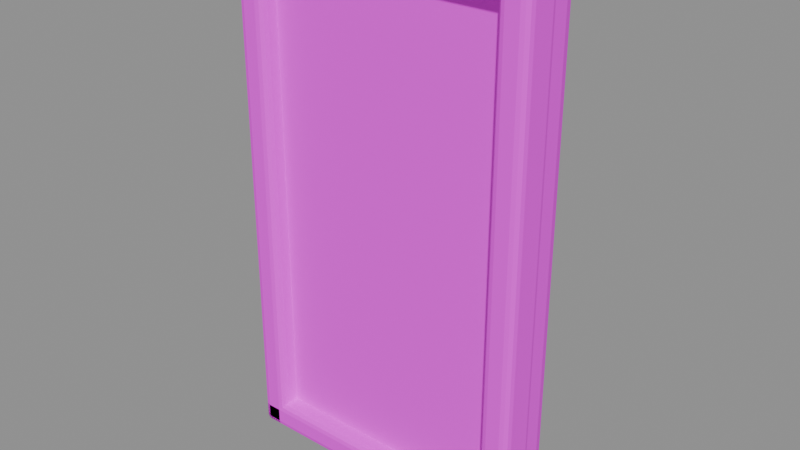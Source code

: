 # Source: small_placard.blend  (saved by Blender 4.5.87; exported with 4.5.12 LTS)
import bpy
from mathutils import Matrix  # noqa: F401  (used for matrix-valued properties, if any)

bpy.ops.wm.read_factory_settings(use_empty=True)
scene = bpy.context.scene
scene.name = '小店招贴牌'

# ---- collections
col_ngq_33 = bpy.data.collections.new('NGQ_33_小店招贴牌'); scene.collection.children.link(col_ngq_33)

# ---- images (referenced by path relative to the original .blend; pixels are not part of the script)
import os
ASSET_DIR = os.environ.get("B2B_ASSET_DIR", "")  # directory of the original .blend (textures are referenced by path, not embedded)
HERE = os.path.dirname(os.path.abspath(__file__))  # packed textures are extracted next to this script under _unpacked/

def load_image(name, relpath, width, height, colorspace="sRGB"):
    """Load a texture the original file referenced (path relative to the .blend, or extracted next to this script)."""
    p = next((c for c in (os.path.join(HERE, relpath), os.path.join(ASSET_DIR, relpath)) if relpath and os.path.exists(c)), "")
    if p:
        img = bpy.data.images.load(p, check_existing=True)
        img.name = name
    else:  # same state as the original file: an image datablock whose file is absent (Cycles renders it pink)
        img = bpy.data.images.new(name, width, height)
        img.source = "FILE"
        img.filepath = "//" + (relpath or name)
    img.colorspace_settings.name = colorspace
    return img
img_sea = load_image('SEA_暖木公共色板', 'sea_cabin_timber_8x8_512.png', 1024, 1024, 'sRGB')
img_ngq_image2 = load_image('NGQ_image2_广告画图集', 'poster_atlas.png', 1024, 1024, 'sRGB')

# ---- materials (node trees are filled in below, after node groups)
mat_sea_matte = bpy.data.materials.new('SEA_Matte')

# ---- material node trees
mat_sea_matte.use_nodes = True; mat_sea_matte.node_tree.nodes.clear()
_N = mat_sea_matte.node_tree.nodes; _L = mat_sea_matte.node_tree.links
n0 = _N.new('ShaderNodeOutputMaterial'); n0.name = 'Material Output'; n0.location = (0, 0)
n1 = _N.new('ShaderNodeBsdfPrincipled'); n1.name = 'Principled BSDF'; n1.location = (0, 0)
n1.inputs[2].default_value = 0.78
n2 = _N.new('ShaderNodeUVMap'); n2.name = 'UV Map'; n2.location = (0, 0)
n2.uv_map = 'PaletteUV'
n3 = _N.new('ShaderNodeTexImage'); n3.name = 'Image Texture'; n3.location = (0, 0)
n3.image = img_sea
n3.interpolation = 'Closest'
n4 = _N.new('ShaderNodeUVMap'); n4.name = 'UV Map.001'; n4.location = (0, 0)
n4.uv_map = 'PosterUV'
n5 = _N.new('ShaderNodeTexImage'); n5.name = 'Image Texture.001'; n5.location = (0, 0)
n5.image = img_ngq_image2
n6 = _N.new('ShaderNodeAttribute'); n6.name = 'Attribute'; n6.location = (0, 0)
n6.attribute_name = 'PosterMask'
n7 = _N.new('ShaderNodeMixRGB'); n7.name = 'Mix (Legacy)'; n7.location = (0, 0)
_L.new(n2.outputs[0], n3.inputs[0])
_L.new(n4.outputs[0], n5.inputs[0])
_L.new(n6.outputs[2], n7.inputs[0])
_L.new(n3.outputs[0], n7.inputs[1])
_L.new(n5.outputs[0], n7.inputs[2])
_L.new(n7.outputs[0], n1.inputs[0])
_L.new(n1.outputs[0], n0.inputs[0])
n0.is_active_output = True

# ---- meshes
me_005 = bpy.data.meshes.new('厚实广告底板.005')
me_005.from_pydata([(-0.645, -0.095, 0.13), (-0.735, -0.005, 0.13), (-0.645, -0.005, 0.04), (-0.6899, -0.08298, 0.13), (-0.645, -0.08298, 0.08506), (-0.688, -0.0713, 0.08696), (-0.723, -0.005, 0.08506), (-0.723, -0.04994, 0.13), (-0.7113, -0.04804, 0.08696), (-0.645, -0.04994, 0.05202), (-0.6899, -0.005, 0.05202), (-0.688, -0.04804, 0.0637), (0.645, -0.095, 0.13), (0.645, -0.005, 0.04), (0.735, -0.005, 0.13), (0.645, -0.08298, 0.08506), (0.6899, -0.08298, 0.13), (0.688, -0.0713, 0.08696), (0.6899, -0.005, 0.05202), (0.645, -0.04994, 0.05202), (0.688, -0.04804, 0.0637), (0.723, -0.04994, 0.13), (0.723, -0.005, 0.08506), (0.7113, -0.04804, 0.08696), (0.645, 0.205, 0.13), (0.735, 0.115, 0.13), (0.645, 0.115, 0.04), (0.6899, 0.193, 0.13), (0.645, 0.193, 0.08506), (0.688, 0.1813, 0.08696), (0.723, 0.115, 0.08506), (0.723, 0.1599, 0.13), (0.7113, 0.158, 0.08696), (0.645, 0.1599, 0.05202), (0.6899, 0.115, 0.05202), (0.688, 0.158, 0.0637), (-0.735, 0.115, 0.13), (-0.645, 0.205, 0.13), (-0.645, 0.115, 0.04), (-0.723, 0.1599, 0.13), (-0.723, 0.115, 0.08506), (-0.7113, 0.158, 0.08696), (-0.645, 0.193, 0.08506), (-0.6899, 0.193, 0.13), (-0.688, 0.1813, 0.08696), (-0.6899, 0.115, 0.05202), (-0.645, 0.1599, 0.05202), (-0.688, 0.158, 0.0637), (-0.735, -0.005, 2.57), (-0.645, -0.095, 2.57), (-0.645, -0.005, 2.66), (-0.723, -0.04994, 2.57), (-0.723, -0.005, 2.615), (-0.7113, -0.04804, 2.613), (-0.645, -0.08298, 2.615), (-0.6899, -0.08298, 2.57), (-0.688, -0.0713, 2.613), (-0.6899, -0.005, 2.648), (-0.645, -0.04994, 2.648), (-0.688, -0.04804, 2.636), (0.645, -0.095, 2.57), (0.735, -0.005, 2.57), (0.645, -0.005, 2.66), (0.6899, -0.08298, 2.57), (0.645, -0.08298, 2.615), (0.688, -0.0713, 2.613), (0.723, -0.005, 2.615), (0.723, -0.04994, 2.57), (0.7113, -0.04804, 2.613), (0.645, -0.04994, 2.648), (0.6899, -0.005, 2.648), (0.688, -0.04804, 2.636), (0.735, 0.115, 2.57), (0.645, 0.205, 2.57), (0.645, 0.115, 2.66), (0.723, 0.1599, 2.57), (0.723, 0.115, 2.615), (0.7113, 0.158, 2.613), (0.645, 0.193, 2.615), (0.6899, 0.193, 2.57), (0.688, 0.1813, 2.613), (0.6899, 0.115, 2.648), (0.645, 0.1599, 2.648), (0.688, 0.158, 2.636), (-0.735, 0.115, 2.57), (-0.645, 0.115, 2.66), (-0.645, 0.205, 2.57), (-0.723, 0.115, 2.615), (-0.723, 0.1599, 2.57), (-0.7113, 0.158, 2.613), (-0.645, 0.1599, 2.648), (-0.6899, 0.115, 2.648), (-0.688, 0.158, 2.636), (-0.6899, 0.193, 2.57), (-0.645, 0.193, 2.615), (-0.688, 0.1813, 2.613)], [], [(0, 3, 5, 4), (3, 7, 8, 5), (1, 6, 8, 7), (6, 10, 11, 8), (2, 9, 11, 10), (9, 4, 5, 11), (5, 8, 11), (12, 15, 17, 16), (15, 19, 20, 17), (13, 18, 20, 19), (18, 22, 23, 20), (14, 21, 23, 22), (21, 16, 17, 23), (17, 20, 23), (24, 27, 29, 28), (27, 31, 32, 29), (25, 30, 32, 31), (30, 34, 35, 32), (26, 33, 35, 34), (33, 28, 29, 35), (29, 32, 35), (36, 39, 41, 40), (39, 43, 44, 41), (37, 42, 44, 43), (42, 46, 47, 44), (38, 45, 47, 46), (45, 40, 41, 47), (41, 44, 47), (48, 51, 53, 52), (51, 55, 56, 53), (49, 54, 56, 55), (54, 58, 59, 56), (50, 57, 59, 58), (57, 52, 53, 59), (53, 56, 59), (60, 63, 65, 64), (63, 67, 68, 65), (61, 66, 68, 67), (66, 70, 71, 68), (62, 69, 71, 70), (69, 64, 65, 71), (65, 68, 71), (72, 75, 77, 76), (75, 79, 80, 77), (73, 78, 80, 79), (78, 82, 83, 80), (74, 81, 83, 82), (81, 76, 77, 83), (77, 80, 83), (84, 87, 89, 88), (87, 91, 92, 89), (85, 90, 92, 91), (90, 94, 95, 92), (86, 93, 95, 94), (93, 88, 89, 95), (89, 92, 95), (2, 13, 19, 9), (9, 19, 15, 4), (4, 15, 12, 0), (1, 36, 40, 6), (6, 40, 45, 10), (10, 45, 38, 2), (26, 38, 46, 33), (33, 46, 42, 28), (28, 42, 37, 24), (13, 26, 34, 18), (18, 34, 30, 22), (22, 30, 25, 14), (50, 85, 91, 57), (57, 91, 87, 52), (52, 87, 84, 48), (49, 60, 64, 54), (54, 64, 69, 58), (58, 69, 62, 50), (61, 72, 76, 66), (66, 76, 81, 70), (70, 81, 74, 62), (73, 86, 94, 78), (78, 94, 90, 82), (82, 90, 85, 74), (0, 49, 55, 3), (3, 55, 51, 7), (7, 51, 48, 1), (14, 61, 67, 21), (21, 67, 63, 16), (16, 63, 60, 12), (24, 73, 79, 27), (27, 79, 75, 31), (31, 75, 72, 25), (36, 84, 88, 39), (39, 88, 93, 43), (43, 93, 86, 37), (0, 12, 60, 49), (2, 38, 26, 13), (36, 1, 48, 84), (14, 25, 72, 61), (24, 37, 86, 73), (50, 62, 74, 85)])
me_005.polygons.foreach_set('use_smooth', [1, 1, 1, 1, 1, 1, 0, 1, 1, 1, 1, 1, 1, 0, 1, 1, 1, 1, 1, 1, 0, 1, 1, 1, 1, 1, 1, 0, 1, 1, 1, 1, 1, 1, 0, 1, 1, 1, 1, 1, 1, 0, 1, 1, 1, 1, 1, 1, 0, 1, 1, 1, 1, 1, 1, 0, 1, 1, 1, 1, 1, 1, 1, 1, 1, 1, 1, 1, 1, 1, 1, 1, 1, 1, 1, 1, 1, 1, 1, 1, 0, 0, 0, 0, 0, 0, 0, 0, 0, 0, 0, 0, 0, 0, 0, 0, 0, 0])
_uv = me_005.uv_layers.new(name='PaletteUV')
_uv.uv.foreach_set('vector', [0.0845, 0.9375, 0.0625, 0.9595, 0.0405, 0.9375, 0.0625, 0.9155, 0.0845, 0.9375, 0.0625, 0.9595, 0.0405, 0.9375, 0.0625, 0.9155, 0.0845, 0.9375, 0.0625, 0.9595, 0.0405, 0.9375, 0.0625, 0.9155, 0.0845, 0.9375, 0.0625, 0.9595, 0.0405, 0.9375, 0.0625, 0.9155, 0.0845, 0.9375, 0.0625, 0.9595, 0.0405, 0.9375, 0.0625, 0.9155, 0.0845, 0.9375, 0.0625, 0.9595, 0.0405, 0.9375, 0.0625, 0.9155, 0.0845, 0.9375, 0.0515, 0.9566, 0.0515, 0.9184, 0.0845, 0.9375, 0.0625, 0.9595, 0.0405, 0.9375, 0.0625, 0.9155, 0.0845, 0.9375, 0.0625, 0.9595, 0.0405, 0.9375, 0.0625, 0.9155, 0.0845, 0.9375, 0.0625, 0.9595, 0.0405, 0.9375, 0.0625, 0.9155, 0.0845, 0.9375, 0.0625, 0.9595, 0.0405, 0.9375, 0.0625, 0.9155, 0.0845, 0.9375, 0.0625, 0.9595, 0.0405, 0.9375, 0.0625, 0.9155, 0.0845, 0.9375, 0.0625, 0.9595, 0.0405, 0.9375, 0.0625, 0.9155, 0.0845, 0.9375, 0.0515, 0.9566, 0.0515, 0.9184, 0.0845, 0.9375, 0.0625, 0.9595, 0.0405, 0.9375, 0.0625, 0.9155, 0.0845, 0.9375, 0.0625, 0.9595, 0.0405, 0.9375, 0.0625, 0.9155, 0.0845, 0.9375, 0.0625, 0.9595, 0.0405, 0.9375, 0.0625, 0.9155, 0.0845, 0.9375, 0.0625, 0.9595, 0.0405, 0.9375, 0.0625, 0.9155, 0.0845, 0.9375, 0.0625, 0.9595, 0.0405, 0.9375, 0.0625, 0.9155, 0.0845, 0.9375, 0.0625, 0.9595, 0.0405, 0.9375, 0.0625, 0.9155, 0.0845, 0.9375, 0.0515, 0.9566, 0.0515, 0.9184, 0.0845, 0.9375, 0.0625, 0.9595, 0.0405, 0.9375, 0.0625, 0.9155, 0.0845, 0.9375, 0.0625, 0.9595, 0.0405, 0.9375, 0.0625, 0.9155, 0.0845, 0.9375, 0.0625, 0.9595, 0.0405, 0.9375, 0.0625, 0.9155, 0.0845, 0.9375, 0.0625, 0.9595, 0.0405, 0.9375, 0.0625, 0.9155, 0.0845, 0.9375, 0.0625, 0.9595, 0.0405, 0.9375, 0.0625, 0.9155, 0.0845, 0.9375, 0.0625, 0.9595, 0.0405, 0.9375, 0.0625, 0.9155, 0.0845, 0.9375, 0.0515, 0.9566, 0.0515, 0.9184, 0.0845, 0.9375, 0.0625, 0.9595, 0.0405, 0.9375, 0.0625, 0.9155, 0.0845, 0.9375, 0.0625, 0.9595, 0.0405, 0.9375, 0.0625, 0.9155, 0.0845, 0.9375, 0.0625, 0.9595, 0.0405, 0.9375, 0.0625, 0.9155, 0.0845, 0.9375, 0.0625, 0.9595, 0.0405, 0.9375, 0.0625, 0.9155, 0.0845, 0.9375, 0.0625, 0.9595, 0.0405, 0.9375, 0.0625, 0.9155, 0.0845, 0.9375, 0.0625, 0.9595, 0.0405, 0.9375, 0.0625, 0.9155, 0.0845, 0.9375, 0.0515, 0.9566, 0.0515, 0.9184, 0.0845, 0.9375, 0.0625, 0.9595, 0.0405, 0.9375, 0.0625, 0.9155, 0.0845, 0.9375, 0.0625, 0.9595, 0.0405, 0.9375, 0.0625, 0.9155, 0.0845, 0.9375, 0.0625, 0.9595, 0.0405, 0.9375, 0.0625, 0.9155, 0.0845, 0.9375, 0.0625, 0.9595, 0.0405, 0.9375, 0.0625, 0.9155, 0.0845, 0.9375, 0.0625, 0.9595, 0.0405, 0.9375, 0.0625, 0.9155, 0.0845, 0.9375, 0.0625, 0.9595, 0.0405, 0.9375, 0.0625, 0.9155, 0.0845, 0.9375, 0.0515, 0.9566, 0.0515, 0.9184, 0.0845, 0.9375, 0.0625, 0.9595, 0.0405, 0.9375, 0.0625, 0.9155, 0.0845, 0.9375, 0.0625, 0.9595, 0.0405, 0.9375, 0.0625, 0.9155, 0.0845, 0.9375, 0.0625, 0.9595, 0.0405, 0.9375, 0.0625, 0.9155, 0.0845, 0.9375, 0.0625, 0.9595, 0.0405, 0.9375, 0.0625, 0.9155, 0.0845, 0.9375, 0.0625, 0.9595, 0.0405, 0.9375, 0.0625, 0.9155, 0.0845, 0.9375, 0.0625, 0.9595, 0.0405, 0.9375, 0.0625, 0.9155, 0.0845, 0.9375, 0.0515, 0.9566, 0.0515, 0.9184, 0.0845, 0.9375, 0.0625, 0.9595, 0.0405, 0.9375, 0.0625, 0.9155, 0.0845, 0.9375, 0.0625, 0.9595, 0.0405, 0.9375, 0.0625, 0.9155, 0.0845, 0.9375, 0.0625, 0.9595, 0.0405, 0.9375, 0.0625, 0.9155, 0.0845, 0.9375, 0.0625, 0.9595, 0.0405, 0.9375, 0.0625, 0.9155, 0.0845, 0.9375, 0.0625, 0.9595, 0.0405, 0.9375, 0.0625, 0.9155, 0.0845, 0.9375, 0.0625, 0.9595, 0.0405, 0.9375, 0.0625, 0.9155, 0.0845, 0.9375, 0.0515, 0.9566, 0.0515, 0.9184, 0.0845, 0.9375, 0.0625, 0.9595, 0.0405, 0.9375, 0.0625, 0.9155, 0.0845, 0.9375, 0.0625, 0.9595, 0.0405, 0.9375, 0.0625, 0.9155, 0.0845, 0.9375, 0.0625, 0.9595, 0.0405, 0.9375, 0.0625, 0.9155, 0.0845, 0.9375, 0.0625, 0.9595, 0.0405, 0.9375, 0.0625, 0.9155, 0.0845, 0.9375, 0.0625, 0.9595, 0.0405, 0.9375, 0.0625, 0.9155, 0.0845, 0.9375, 0.0625, 0.9595, 0.0405, 0.9375, 0.0625, 0.9155, 0.0845, 0.9375, 0.0625, 0.9595, 0.0405, 0.9375, 0.0625, 0.9155, 0.0845, 0.9375, 0.0625, 0.9595, 0.0405, 0.9375, 0.0625, 0.9155, 0.0845, 0.9375, 0.0625, 0.9595, 0.0405, 0.9375, 0.0625, 0.9155, 0.0845, 0.9375, 0.0625, 0.9595, 0.0405, 0.9375, 0.0625, 0.9155, 0.0845, 0.9375, 0.0625, 0.9595, 0.0405, 0.9375, 0.0625, 0.9155, 0.0845, 0.9375, 0.0625, 0.9595, 0.0405, 0.9375, 0.0625, 0.9155, 0.0845, 0.9375, 0.0625, 0.9595, 0.0405, 0.9375, 0.0625, 0.9155, 0.0845, 0.9375, 0.0625, 0.9595, 0.0405, 0.9375, 0.0625, 0.9155, 0.0845, 0.9375, 0.0625, 0.9595, 0.0405, 0.9375, 0.0625, 0.9155, 0.0845, 0.9375, 0.0625, 0.9595, 0.0405, 0.9375, 0.0625, 0.9155, 0.0845, 0.9375, 0.0625, 0.9595, 0.0405, 0.9375, 0.0625, 0.9155, 0.0845, 0.9375, 0.0625, 0.9595, 0.0405, 0.9375, 0.0625, 0.9155, 0.0845, 0.9375, 0.0625, 0.9595, 0.0405, 0.9375, 0.0625, 0.9155, 0.0845, 0.9375, 0.0625, 0.9595, 0.0405, 0.9375, 0.0625, 0.9155, 0.0845, 0.9375, 0.0625, 0.9595, 0.0405, 0.9375, 0.0625, 0.9155, 0.0845, 0.9375, 0.0625, 0.9595, 0.0405, 0.9375, 0.0625, 0.9155, 0.0845, 0.9375, 0.0625, 0.9595, 0.0405, 0.9375, 0.0625, 0.9155, 0.0845, 0.9375, 0.0625, 0.9595, 0.0405, 0.9375, 0.0625, 0.9155, 0.0845, 0.9375, 0.0625, 0.9595, 0.0405, 0.9375, 0.0625, 0.9155, 0.0845, 0.9375, 0.0625, 0.9595, 0.0405, 0.9375, 0.0625, 0.9155, 0.0845, 0.9375, 0.0625, 0.9595, 0.0405, 0.9375, 0.0625, 0.9155, 0.0845, 0.9375, 0.0625, 0.9595, 0.0405, 0.9375, 0.0625, 0.9155, 0.0845, 0.9375, 0.0625, 0.9595, 0.0405, 0.9375, 0.0625, 0.9155, 0.0845, 0.9375, 0.0625, 0.9595, 0.0405, 0.9375, 0.0625, 0.9155, 0.0845, 0.9375, 0.0625, 0.9595, 0.0405, 0.9375, 0.0625, 0.9155, 0.0845, 0.9375, 0.0625, 0.9595, 0.0405, 0.9375, 0.0625, 0.9155, 0.0845, 0.9375, 0.0625, 0.9595, 0.0405, 0.9375, 0.0625, 0.9155, 0.0845, 0.9375, 0.0625, 0.9595, 0.0405, 0.9375, 0.0625, 0.9155, 0.0845, 0.9375, 0.0625, 0.9595, 0.0405, 0.9375, 0.0625, 0.9155, 0.0845, 0.9375, 0.0625, 0.9595, 0.0405, 0.9375, 0.0625, 0.9155, 0.0845, 0.9375, 0.0625, 0.9595, 0.0405, 0.9375, 0.0625, 0.9155, 0.0845, 0.9375, 0.0625, 0.9595, 0.0405, 0.9375, 0.0625, 0.9155, 0.0845, 0.9375, 0.0625, 0.9595, 0.0405, 0.9375, 0.0625, 0.9155, 0.0845, 0.9375, 0.0625, 0.9595, 0.0405, 0.9375, 0.0625, 0.9155, 0.0845, 0.9375, 0.0625, 0.9595, 0.0405, 0.9375, 0.0625, 0.9155, 0.0845, 0.9375, 0.0625, 0.9595, 0.0405, 0.9375, 0.0625, 0.9155])
me_005.materials.append(mat_sea_matte)
me_005.update()
me_small_placard = bpy.data.meshes.new('small_placard')
me_small_placard.from_pydata([(-0.625, -0.11, 0.15), (-0.625, -0.11, 2.55), (0.625, -0.11, 0.15), (0.625, -0.11, 2.55)], [], [(0, 1, 3, 2)])
_uv = me_small_placard.uv_layers.new(name='PaletteUV')
_uv.uv.foreach_set('vector', [0.0845, 0.9375, 0.0625, 0.9595, 0.0405, 0.9375, 0.0625, 0.9155])
_uv.active_render = True
_uv = me_small_placard.uv_layers.new(name='PosterUV')
_uv.uv.foreach_set('vector', [0.753, 0.006, 0.753, 0.494, 0.997, 0.494, 0.997, 0.006])
me_small_placard.materials.append(mat_sea_matte)
me_small_placard.update()
me_020 = bpy.data.meshes.new('厚边框.020')
me_020.from_pydata([(-0.735, -0.205, 0.04), (-0.775, -0.165, 0.04), (-0.735, -0.165, 2.98e-08), (-0.755, -0.1997, 0.04), (-0.735, -0.1997, 0.02003), (-0.7541, -0.1945, 0.02087), (-0.7697, -0.165, 0.02003), (-0.7697, -0.185, 0.04), (-0.7645, -0.1841, 0.02087), (-0.735, -0.185, 0.005344), (-0.755, -0.165, 0.005344), (-0.7541, -0.1841, 0.01053), (-0.665, -0.205, 0.04), (-0.665, -0.165, 2.98e-08), (-0.625, -0.165, 0.04), (-0.665, -0.1997, 0.02003), (-0.645, -0.1997, 0.04), (-0.6459, -0.1945, 0.02087), (-0.645, -0.165, 0.005344), (-0.665, -0.185, 0.005344), (-0.6459, -0.1841, 0.01053), (-0.6303, -0.185, 0.04), (-0.6303, -0.165, 0.02003), (-0.6355, -0.1841, 0.02087), (-0.665, -0.005, 0.04), (-0.625, -0.045, 0.04), (-0.665, -0.045, 2.98e-08), (-0.645, -0.01034, 0.04), (-0.665, -0.01034, 0.02003), (-0.6459, -0.01553, 0.02087), (-0.6303, -0.045, 0.02003), (-0.6303, -0.02503, 0.04), (-0.6355, -0.02587, 0.02087), (-0.665, -0.02503, 0.005344), (-0.645, -0.045, 0.005344), (-0.6459, -0.02587, 0.01053), (-0.775, -0.045, 0.04), (-0.735, -0.005, 0.04), (-0.735, -0.045, 2.98e-08), (-0.7697, -0.02503, 0.04), (-0.7697, -0.045, 0.02003), (-0.7645, -0.02587, 0.02087), (-0.735, -0.01034, 0.02003), (-0.755, -0.01034, 0.04), (-0.7541, -0.01553, 0.02087), (-0.755, -0.045, 0.005344), (-0.735, -0.02503, 0.005344), (-0.7541, -0.02587, 0.01053), (-0.775, -0.165, 2.66), (-0.735, -0.205, 2.66), (-0.735, -0.165, 2.7), (-0.7697, -0.185, 2.66), (-0.7697, -0.165, 2.68), (-0.7645, -0.1841, 2.679), (-0.735, -0.1997, 2.68), (-0.755, -0.1997, 2.66), (-0.7541, -0.1945, 2.679), (-0.755, -0.165, 2.695), (-0.735, -0.185, 2.695), (-0.7541, -0.1841, 2.689), (-0.665, -0.205, 2.66), (-0.625, -0.165, 2.66), (-0.665, -0.165, 2.7), (-0.645, -0.1997, 2.66), (-0.665, -0.1997, 2.68), (-0.6459, -0.1945, 2.679), (-0.6303, -0.165, 2.68), (-0.6303, -0.185, 2.66), (-0.6355, -0.1841, 2.679), (-0.665, -0.185, 2.695), (-0.645, -0.165, 2.695), (-0.6459, -0.1841, 2.689), (-0.625, -0.045, 2.66), (-0.665, -0.005, 2.66), (-0.665, -0.045, 2.7), (-0.6303, -0.02503, 2.66), (-0.6303, -0.045, 2.68), (-0.6355, -0.02587, 2.679), (-0.665, -0.01034, 2.68), (-0.645, -0.01034, 2.66), (-0.6459, -0.01553, 2.679), (-0.645, -0.045, 2.695), (-0.665, -0.02503, 2.695), (-0.6459, -0.02587, 2.689), (-0.775, -0.045, 2.66), (-0.735, -0.045, 2.7), (-0.735, -0.005, 2.66), (-0.7697, -0.045, 2.68), (-0.7697, -0.02503, 2.66), (-0.7645, -0.02587, 2.679), (-0.735, -0.02503, 2.695), (-0.755, -0.045, 2.695), (-0.7541, -0.02587, 2.689), (-0.755, -0.01034, 2.66), (-0.735, -0.01034, 2.68), (-0.7541, -0.01553, 2.679)], [], [(0, 3, 5, 4), (3, 7, 8, 5), (1, 6, 8, 7), (6, 10, 11, 8), (2, 9, 11, 10), (9, 4, 5, 11), (5, 8, 11), (12, 15, 17, 16), (15, 19, 20, 17), (13, 18, 20, 19), (18, 22, 23, 20), (14, 21, 23, 22), (21, 16, 17, 23), (17, 20, 23), (24, 27, 29, 28), (27, 31, 32, 29), (25, 30, 32, 31), (30, 34, 35, 32), (26, 33, 35, 34), (33, 28, 29, 35), (29, 32, 35), (36, 39, 41, 40), (39, 43, 44, 41), (37, 42, 44, 43), (42, 46, 47, 44), (38, 45, 47, 46), (45, 40, 41, 47), (41, 44, 47), (48, 51, 53, 52), (51, 55, 56, 53), (49, 54, 56, 55), (54, 58, 59, 56), (50, 57, 59, 58), (57, 52, 53, 59), (53, 56, 59), (60, 63, 65, 64), (63, 67, 68, 65), (61, 66, 68, 67), (66, 70, 71, 68), (62, 69, 71, 70), (69, 64, 65, 71), (65, 68, 71), (72, 75, 77, 76), (75, 79, 80, 77), (73, 78, 80, 79), (78, 82, 83, 80), (74, 81, 83, 82), (81, 76, 77, 83), (77, 80, 83), (84, 87, 89, 88), (87, 91, 92, 89), (85, 90, 92, 91), (90, 94, 95, 92), (86, 93, 95, 94), (93, 88, 89, 95), (89, 92, 95), (2, 13, 19, 9), (9, 19, 15, 4), (4, 15, 12, 0), (1, 36, 40, 6), (6, 40, 45, 10), (10, 45, 38, 2), (26, 38, 46, 33), (33, 46, 42, 28), (28, 42, 37, 24), (13, 26, 34, 18), (18, 34, 30, 22), (22, 30, 25, 14), (50, 85, 91, 57), (57, 91, 87, 52), (52, 87, 84, 48), (49, 60, 64, 54), (54, 64, 69, 58), (58, 69, 62, 50), (61, 72, 76, 66), (66, 76, 81, 70), (70, 81, 74, 62), (73, 86, 94, 78), (78, 94, 90, 82), (82, 90, 85, 74), (0, 49, 55, 3), (3, 55, 51, 7), (7, 51, 48, 1), (14, 61, 67, 21), (21, 67, 63, 16), (16, 63, 60, 12), (24, 73, 79, 27), (27, 79, 75, 31), (31, 75, 72, 25), (36, 84, 88, 39), (39, 88, 93, 43), (43, 93, 86, 37), (0, 12, 60, 49), (2, 38, 26, 13), (36, 1, 48, 84), (14, 25, 72, 61), (24, 37, 86, 73), (50, 62, 74, 85)])
me_020.polygons.foreach_set('use_smooth', [1, 1, 1, 1, 1, 1, 0, 1, 1, 1, 1, 1, 1, 0, 1, 1, 1, 1, 1, 1, 0, 1, 1, 1, 1, 1, 1, 0, 1, 1, 1, 1, 1, 1, 0, 1, 1, 1, 1, 1, 1, 0, 1, 1, 1, 1, 1, 1, 0, 1, 1, 1, 1, 1, 1, 0, 1, 1, 1, 1, 1, 1, 1, 1, 1, 1, 1, 1, 1, 1, 1, 1, 1, 1, 1, 1, 1, 1, 1, 1, 0, 0, 0, 0, 0, 0, 0, 0, 0, 0, 0, 0, 0, 1, 0, 0, 0, 1])
_uv = me_020.uv_layers.new(name='PaletteUV')
_uv.uv.foreach_set('vector', [0.5845, 0.8125, 0.5625, 0.8345, 0.5405, 0.8125, 0.5625, 0.7905, 0.5845, 0.8125, 0.5625, 0.8345, 0.5405, 0.8125, 0.5625, 0.7905, 0.5845, 0.8125, 0.5625, 0.8345, 0.5405, 0.8125, 0.5625, 0.7905, 0.5845, 0.8125, 0.5625, 0.8345, 0.5405, 0.8125, 0.5625, 0.7905, 0.5845, 0.8125, 0.5625, 0.8345, 0.5405, 0.8125, 0.5625, 0.7905, 0.5845, 0.8125, 0.5625, 0.8345, 0.5405, 0.8125, 0.5625, 0.7905, 0.5845, 0.8125, 0.5515, 0.8316, 0.5515, 0.7934, 0.5845, 0.8125, 0.5625, 0.8345, 0.5405, 0.8125, 0.5625, 0.7905, 0.5845, 0.8125, 0.5625, 0.8345, 0.5405, 0.8125, 0.5625, 0.7905, 0.5845, 0.8125, 0.5625, 0.8345, 0.5405, 0.8125, 0.5625, 0.7905, 0.5845, 0.8125, 0.5625, 0.8345, 0.5405, 0.8125, 0.5625, 0.7905, 0.5845, 0.8125, 0.5625, 0.8345, 0.5405, 0.8125, 0.5625, 0.7905, 0.5845, 0.8125, 0.5625, 0.8345, 0.5405, 0.8125, 0.5625, 0.7905, 0.5845, 0.8125, 0.5515, 0.8316, 0.5515, 0.7934, 0.5845, 0.8125, 0.5625, 0.8345, 0.5405, 0.8125, 0.5625, 0.7905, 0.5845, 0.8125, 0.5625, 0.8345, 0.5405, 0.8125, 0.5625, 0.7905, 0.5845, 0.8125, 0.5625, 0.8345, 0.5405, 0.8125, 0.5625, 0.7905, 0.5845, 0.8125, 0.5625, 0.8345, 0.5405, 0.8125, 0.5625, 0.7905, 0.5845, 0.8125, 0.5625, 0.8345, 0.5405, 0.8125, 0.5625, 0.7905, 0.5845, 0.8125, 0.5625, 0.8345, 0.5405, 0.8125, 0.5625, 0.7905, 0.5845, 0.8125, 0.5515, 0.8316, 0.5515, 0.7934, 0.5845, 0.8125, 0.5625, 0.8345, 0.5405, 0.8125, 0.5625, 0.7905, 0.5845, 0.8125, 0.5625, 0.8345, 0.5405, 0.8125, 0.5625, 0.7905, 0.5845, 0.8125, 0.5625, 0.8345, 0.5405, 0.8125, 0.5625, 0.7905, 0.5845, 0.8125, 0.5625, 0.8345, 0.5405, 0.8125, 0.5625, 0.7905, 0.5845, 0.8125, 0.5625, 0.8345, 0.5405, 0.8125, 0.5625, 0.7905, 0.5845, 0.8125, 0.5625, 0.8345, 0.5405, 0.8125, 0.5625, 0.7905, 0.5845, 0.8125, 0.5515, 0.8316, 0.5515, 0.7934, 0.5845, 0.8125, 0.5625, 0.8345, 0.5405, 0.8125, 0.5625, 0.7905, 0.5845, 0.8125, 0.5625, 0.8345, 0.5405, 0.8125, 0.5625, 0.7905, 0.5845, 0.8125, 0.5625, 0.8345, 0.5405, 0.8125, 0.5625, 0.7905, 0.5845, 0.8125, 0.5625, 0.8345, 0.5405, 0.8125, 0.5625, 0.7905, 0.5845, 0.8125, 0.5625, 0.8345, 0.5405, 0.8125, 0.5625, 0.7905, 0.5845, 0.8125, 0.5625, 0.8345, 0.5405, 0.8125, 0.5625, 0.7905, 0.5845, 0.8125, 0.5515, 0.8316, 0.5515, 0.7934, 0.5845, 0.8125, 0.5625, 0.8345, 0.5405, 0.8125, 0.5625, 0.7905, 0.5845, 0.8125, 0.5625, 0.8345, 0.5405, 0.8125, 0.5625, 0.7905, 0.5845, 0.8125, 0.5625, 0.8345, 0.5405, 0.8125, 0.5625, 0.7905, 0.5845, 0.8125, 0.5625, 0.8345, 0.5405, 0.8125, 0.5625, 0.7905, 0.5845, 0.8125, 0.5625, 0.8345, 0.5405, 0.8125, 0.5625, 0.7905, 0.5845, 0.8125, 0.5625, 0.8345, 0.5405, 0.8125, 0.5625, 0.7905, 0.5845, 0.8125, 0.5515, 0.8316, 0.5515, 0.7934, 0.5845, 0.8125, 0.5625, 0.8345, 0.5405, 0.8125, 0.5625, 0.7905, 0.5845, 0.8125, 0.5625, 0.8345, 0.5405, 0.8125, 0.5625, 0.7905, 0.5845, 0.8125, 0.5625, 0.8345, 0.5405, 0.8125, 0.5625, 0.7905, 0.5845, 0.8125, 0.5625, 0.8345, 0.5405, 0.8125, 0.5625, 0.7905, 0.5845, 0.8125, 0.5625, 0.8345, 0.5405, 0.8125, 0.5625, 0.7905, 0.5845, 0.8125, 0.5625, 0.8345, 0.5405, 0.8125, 0.5625, 0.7905, 0.5845, 0.8125, 0.5515, 0.8316, 0.5515, 0.7934, 0.5845, 0.8125, 0.5625, 0.8345, 0.5405, 0.8125, 0.5625, 0.7905, 0.5845, 0.8125, 0.5625, 0.8345, 0.5405, 0.8125, 0.5625, 0.7905, 0.5845, 0.8125, 0.5625, 0.8345, 0.5405, 0.8125, 0.5625, 0.7905, 0.5845, 0.8125, 0.5625, 0.8345, 0.5405, 0.8125, 0.5625, 0.7905, 0.5845, 0.8125, 0.5625, 0.8345, 0.5405, 0.8125, 0.5625, 0.7905, 0.5845, 0.8125, 0.5625, 0.8345, 0.5405, 0.8125, 0.5625, 0.7905, 0.5845, 0.8125, 0.5515, 0.8316, 0.5515, 0.7934, 0.5845, 0.8125, 0.5625, 0.8345, 0.5405, 0.8125, 0.5625, 0.7905, 0.5845, 0.8125, 0.5625, 0.8345, 0.5405, 0.8125, 0.5625, 0.7905, 0.5845, 0.8125, 0.5625, 0.8345, 0.5405, 0.8125, 0.5625, 0.7905, 0.5845, 0.8125, 0.5625, 0.8345, 0.5405, 0.8125, 0.5625, 0.7905, 0.5845, 0.8125, 0.5625, 0.8345, 0.5405, 0.8125, 0.5625, 0.7905, 0.5845, 0.8125, 0.5625, 0.8345, 0.5405, 0.8125, 0.5625, 0.7905, 0.5845, 0.8125, 0.5625, 0.8345, 0.5405, 0.8125, 0.5625, 0.7905, 0.5845, 0.8125, 0.5625, 0.8345, 0.5405, 0.8125, 0.5625, 0.7905, 0.5845, 0.8125, 0.5625, 0.8345, 0.5405, 0.8125, 0.5625, 0.7905, 0.5845, 0.8125, 0.5625, 0.8345, 0.5405, 0.8125, 0.5625, 0.7905, 0.5845, 0.8125, 0.5625, 0.8345, 0.5405, 0.8125, 0.5625, 0.7905, 0.5845, 0.8125, 0.5625, 0.8345, 0.5405, 0.8125, 0.5625, 0.7905, 0.5845, 0.8125, 0.5625, 0.8345, 0.5405, 0.8125, 0.5625, 0.7905, 0.5845, 0.8125, 0.5625, 0.8345, 0.5405, 0.8125, 0.5625, 0.7905, 0.5845, 0.8125, 0.5625, 0.8345, 0.5405, 0.8125, 0.5625, 0.7905, 0.5845, 0.8125, 0.5625, 0.8345, 0.5405, 0.8125, 0.5625, 0.7905, 0.5845, 0.8125, 0.5625, 0.8345, 0.5405, 0.8125, 0.5625, 0.7905, 0.5845, 0.8125, 0.5625, 0.8345, 0.5405, 0.8125, 0.5625, 0.7905, 0.5845, 0.8125, 0.5625, 0.8345, 0.5405, 0.8125, 0.5625, 0.7905, 0.5845, 0.8125, 0.5625, 0.8345, 0.5405, 0.8125, 0.5625, 0.7905, 0.5845, 0.8125, 0.5625, 0.8345, 0.5405, 0.8125, 0.5625, 0.7905, 0.5845, 0.8125, 0.5625, 0.8345, 0.5405, 0.8125, 0.5625, 0.7905, 0.5845, 0.8125, 0.5625, 0.8345, 0.5405, 0.8125, 0.5625, 0.7905, 0.5845, 0.8125, 0.5625, 0.8345, 0.5405, 0.8125, 0.5625, 0.7905, 0.5845, 0.8125, 0.5625, 0.8345, 0.5405, 0.8125, 0.5625, 0.7905, 0.5845, 0.8125, 0.5625, 0.8345, 0.5405, 0.8125, 0.5625, 0.7905, 0.5845, 0.8125, 0.5625, 0.8345, 0.5405, 0.8125, 0.5625, 0.7905, 0.5845, 0.8125, 0.5625, 0.8345, 0.5405, 0.8125, 0.5625, 0.7905, 0.5845, 0.8125, 0.5625, 0.8345, 0.5405, 0.8125, 0.5625, 0.7905, 0.5845, 0.8125, 0.5625, 0.8345, 0.5405, 0.8125, 0.5625, 0.7905, 0.5845, 0.8125, 0.5625, 0.8345, 0.5405, 0.8125, 0.5625, 0.7905, 0.5845, 0.8125, 0.5625, 0.8345, 0.5405, 0.8125, 0.5625, 0.7905, 0.5845, 0.8125, 0.5625, 0.8345, 0.5405, 0.8125, 0.5625, 0.7905, 0.5845, 0.8125, 0.5625, 0.8345, 0.5405, 0.8125, 0.5625, 0.7905, 0.5845, 0.8125, 0.5625, 0.8345, 0.5405, 0.8125, 0.5625, 0.7905, 0.5845, 0.8125, 0.5625, 0.8345, 0.5405, 0.8125, 0.5625, 0.7905, 0.5845, 0.8125, 0.5625, 0.8345, 0.5405, 0.8125, 0.5625, 0.7905, 0.5845, 0.8125, 0.5625, 0.8345, 0.5405, 0.8125, 0.5625, 0.7905, 0.5845, 0.8125, 0.5625, 0.8345, 0.5405, 0.8125, 0.5625, 0.7905, 0.5845, 0.8125, 0.5625, 0.8345, 0.5405, 0.8125, 0.5625, 0.7905, 0.5845, 0.8125, 0.5625, 0.8345, 0.5405, 0.8125, 0.5625, 0.7905, 0.5845, 0.8125, 0.5625, 0.8345, 0.5405, 0.8125, 0.5625, 0.7905])
me_020.materials.append(mat_sea_matte)
me_020.update()
me_021 = bpy.data.meshes.new('厚边框.021')
me_021.from_pydata([(0.665, -0.205, 0.04), (0.625, -0.165, 0.04), (0.665, -0.165, 2.98e-08), (0.645, -0.1997, 0.04), (0.665, -0.1997, 0.02003), (0.6459, -0.1945, 0.02087), (0.6303, -0.165, 0.02003), (0.6303, -0.185, 0.04), (0.6355, -0.1841, 0.02087), (0.665, -0.185, 0.005344), (0.645, -0.165, 0.005344), (0.6459, -0.1841, 0.01053), (0.735, -0.205, 0.04), (0.735, -0.165, 2.98e-08), (0.775, -0.165, 0.04), (0.735, -0.1997, 0.02003), (0.755, -0.1997, 0.04), (0.7541, -0.1945, 0.02087), (0.755, -0.165, 0.005344), (0.735, -0.185, 0.005344), (0.7541, -0.1841, 0.01053), (0.7697, -0.185, 0.04), (0.7697, -0.165, 0.02003), (0.7645, -0.1841, 0.02087), (0.735, -0.005, 0.04), (0.775, -0.045, 0.04), (0.735, -0.045, 2.98e-08), (0.755, -0.01034, 0.04), (0.735, -0.01034, 0.02003), (0.7541, -0.01553, 0.02087), (0.7697, -0.045, 0.02003), (0.7697, -0.02503, 0.04), (0.7645, -0.02587, 0.02087), (0.735, -0.02503, 0.005344), (0.755, -0.045, 0.005344), (0.7541, -0.02587, 0.01053), (0.625, -0.045, 0.04), (0.665, -0.005, 0.04), (0.665, -0.045, 2.98e-08), (0.6303, -0.02503, 0.04), (0.6303, -0.045, 0.02003), (0.6355, -0.02587, 0.02087), (0.665, -0.01034, 0.02003), (0.645, -0.01034, 0.04), (0.6459, -0.01553, 0.02087), (0.645, -0.045, 0.005344), (0.665, -0.02503, 0.005344), (0.6459, -0.02587, 0.01053), (0.625, -0.165, 2.66), (0.665, -0.205, 2.66), (0.665, -0.165, 2.7), (0.6303, -0.185, 2.66), (0.6303, -0.165, 2.68), (0.6355, -0.1841, 2.679), (0.665, -0.1997, 2.68), (0.645, -0.1997, 2.66), (0.6459, -0.1945, 2.679), (0.645, -0.165, 2.695), (0.665, -0.185, 2.695), (0.6459, -0.1841, 2.689), (0.735, -0.205, 2.66), (0.775, -0.165, 2.66), (0.735, -0.165, 2.7), (0.755, -0.1997, 2.66), (0.735, -0.1997, 2.68), (0.7541, -0.1945, 2.679), (0.7697, -0.165, 2.68), (0.7697, -0.185, 2.66), (0.7645, -0.1841, 2.679), (0.735, -0.185, 2.695), (0.755, -0.165, 2.695), (0.7541, -0.1841, 2.689), (0.775, -0.045, 2.66), (0.735, -0.005, 2.66), (0.735, -0.045, 2.7), (0.7697, -0.02503, 2.66), (0.7697, -0.045, 2.68), (0.7645, -0.02587, 2.679), (0.735, -0.01034, 2.68), (0.755, -0.01034, 2.66), (0.7541, -0.01553, 2.679), (0.755, -0.045, 2.695), (0.735, -0.02503, 2.695), (0.7541, -0.02587, 2.689), (0.625, -0.045, 2.66), (0.665, -0.045, 2.7), (0.665, -0.005, 2.66), (0.6303, -0.045, 2.68), (0.6303, -0.02503, 2.66), (0.6355, -0.02587, 2.679), (0.665, -0.02503, 2.695), (0.645, -0.045, 2.695), (0.6459, -0.02587, 2.689), (0.645, -0.01034, 2.66), (0.665, -0.01034, 2.68), (0.6459, -0.01553, 2.679)], [], [(0, 3, 5, 4), (3, 7, 8, 5), (1, 6, 8, 7), (6, 10, 11, 8), (2, 9, 11, 10), (9, 4, 5, 11), (5, 8, 11), (12, 15, 17, 16), (15, 19, 20, 17), (13, 18, 20, 19), (18, 22, 23, 20), (14, 21, 23, 22), (21, 16, 17, 23), (17, 20, 23), (24, 27, 29, 28), (27, 31, 32, 29), (25, 30, 32, 31), (30, 34, 35, 32), (26, 33, 35, 34), (33, 28, 29, 35), (29, 32, 35), (36, 39, 41, 40), (39, 43, 44, 41), (37, 42, 44, 43), (42, 46, 47, 44), (38, 45, 47, 46), (45, 40, 41, 47), (41, 44, 47), (48, 51, 53, 52), (51, 55, 56, 53), (49, 54, 56, 55), (54, 58, 59, 56), (50, 57, 59, 58), (57, 52, 53, 59), (53, 56, 59), (60, 63, 65, 64), (63, 67, 68, 65), (61, 66, 68, 67), (66, 70, 71, 68), (62, 69, 71, 70), (69, 64, 65, 71), (65, 68, 71), (72, 75, 77, 76), (75, 79, 80, 77), (73, 78, 80, 79), (78, 82, 83, 80), (74, 81, 83, 82), (81, 76, 77, 83), (77, 80, 83), (84, 87, 89, 88), (87, 91, 92, 89), (85, 90, 92, 91), (90, 94, 95, 92), (86, 93, 95, 94), (93, 88, 89, 95), (89, 92, 95), (2, 13, 19, 9), (9, 19, 15, 4), (4, 15, 12, 0), (1, 36, 40, 6), (6, 40, 45, 10), (10, 45, 38, 2), (26, 38, 46, 33), (33, 46, 42, 28), (28, 42, 37, 24), (13, 26, 34, 18), (18, 34, 30, 22), (22, 30, 25, 14), (50, 85, 91, 57), (57, 91, 87, 52), (52, 87, 84, 48), (49, 60, 64, 54), (54, 64, 69, 58), (58, 69, 62, 50), (61, 72, 76, 66), (66, 76, 81, 70), (70, 81, 74, 62), (73, 86, 94, 78), (78, 94, 90, 82), (82, 90, 85, 74), (0, 49, 55, 3), (3, 55, 51, 7), (7, 51, 48, 1), (14, 61, 67, 21), (21, 67, 63, 16), (16, 63, 60, 12), (24, 73, 79, 27), (27, 79, 75, 31), (31, 75, 72, 25), (36, 84, 88, 39), (39, 88, 93, 43), (43, 93, 86, 37), (0, 12, 60, 49), (2, 38, 26, 13), (36, 1, 48, 84), (14, 25, 72, 61), (24, 37, 86, 73), (50, 62, 74, 85)])
me_021.polygons.foreach_set('use_smooth', [1, 1, 1, 1, 1, 1, 0, 1, 1, 1, 1, 1, 1, 0, 1, 1, 1, 1, 1, 1, 0, 1, 1, 1, 1, 1, 1, 0, 1, 1, 1, 1, 1, 1, 0, 1, 1, 1, 1, 1, 1, 0, 1, 1, 1, 1, 1, 1, 0, 1, 1, 1, 1, 1, 1, 0, 1, 1, 1, 1, 1, 1, 1, 1, 1, 1, 1, 1, 1, 1, 1, 1, 1, 1, 1, 1, 1, 1, 1, 1, 0, 0, 0, 0, 0, 0, 0, 0, 0, 0, 0, 0, 0, 1, 0, 0, 0, 1])
_uv = me_021.uv_layers.new(name='PaletteUV')
_uv.uv.foreach_set('vector', [0.5845, 0.8125, 0.5625, 0.8345, 0.5405, 0.8125, 0.5625, 0.7905, 0.5845, 0.8125, 0.5625, 0.8345, 0.5405, 0.8125, 0.5625, 0.7905, 0.5845, 0.8125, 0.5625, 0.8345, 0.5405, 0.8125, 0.5625, 0.7905, 0.5845, 0.8125, 0.5625, 0.8345, 0.5405, 0.8125, 0.5625, 0.7905, 0.5845, 0.8125, 0.5625, 0.8345, 0.5405, 0.8125, 0.5625, 0.7905, 0.5845, 0.8125, 0.5625, 0.8345, 0.5405, 0.8125, 0.5625, 0.7905, 0.5845, 0.8125, 0.5515, 0.8316, 0.5515, 0.7934, 0.5845, 0.8125, 0.5625, 0.8345, 0.5405, 0.8125, 0.5625, 0.7905, 0.5845, 0.8125, 0.5625, 0.8345, 0.5405, 0.8125, 0.5625, 0.7905, 0.5845, 0.8125, 0.5625, 0.8345, 0.5405, 0.8125, 0.5625, 0.7905, 0.5845, 0.8125, 0.5625, 0.8345, 0.5405, 0.8125, 0.5625, 0.7905, 0.5845, 0.8125, 0.5625, 0.8345, 0.5405, 0.8125, 0.5625, 0.7905, 0.5845, 0.8125, 0.5625, 0.8345, 0.5405, 0.8125, 0.5625, 0.7905, 0.5845, 0.8125, 0.5515, 0.8316, 0.5515, 0.7934, 0.5845, 0.8125, 0.5625, 0.8345, 0.5405, 0.8125, 0.5625, 0.7905, 0.5845, 0.8125, 0.5625, 0.8345, 0.5405, 0.8125, 0.5625, 0.7905, 0.5845, 0.8125, 0.5625, 0.8345, 0.5405, 0.8125, 0.5625, 0.7905, 0.5845, 0.8125, 0.5625, 0.8345, 0.5405, 0.8125, 0.5625, 0.7905, 0.5845, 0.8125, 0.5625, 0.8345, 0.5405, 0.8125, 0.5625, 0.7905, 0.5845, 0.8125, 0.5625, 0.8345, 0.5405, 0.8125, 0.5625, 0.7905, 0.5845, 0.8125, 0.5515, 0.8316, 0.5515, 0.7934, 0.5845, 0.8125, 0.5625, 0.8345, 0.5405, 0.8125, 0.5625, 0.7905, 0.5845, 0.8125, 0.5625, 0.8345, 0.5405, 0.8125, 0.5625, 0.7905, 0.5845, 0.8125, 0.5625, 0.8345, 0.5405, 0.8125, 0.5625, 0.7905, 0.5845, 0.8125, 0.5625, 0.8345, 0.5405, 0.8125, 0.5625, 0.7905, 0.5845, 0.8125, 0.5625, 0.8345, 0.5405, 0.8125, 0.5625, 0.7905, 0.5845, 0.8125, 0.5625, 0.8345, 0.5405, 0.8125, 0.5625, 0.7905, 0.5845, 0.8125, 0.5515, 0.8316, 0.5515, 0.7934, 0.5845, 0.8125, 0.5625, 0.8345, 0.5405, 0.8125, 0.5625, 0.7905, 0.5845, 0.8125, 0.5625, 0.8345, 0.5405, 0.8125, 0.5625, 0.7905, 0.5845, 0.8125, 0.5625, 0.8345, 0.5405, 0.8125, 0.5625, 0.7905, 0.5845, 0.8125, 0.5625, 0.8345, 0.5405, 0.8125, 0.5625, 0.7905, 0.5845, 0.8125, 0.5625, 0.8345, 0.5405, 0.8125, 0.5625, 0.7905, 0.5845, 0.8125, 0.5625, 0.8345, 0.5405, 0.8125, 0.5625, 0.7905, 0.5845, 0.8125, 0.5515, 0.8316, 0.5515, 0.7934, 0.5845, 0.8125, 0.5625, 0.8345, 0.5405, 0.8125, 0.5625, 0.7905, 0.5845, 0.8125, 0.5625, 0.8345, 0.5405, 0.8125, 0.5625, 0.7905, 0.5845, 0.8125, 0.5625, 0.8345, 0.5405, 0.8125, 0.5625, 0.7905, 0.5845, 0.8125, 0.5625, 0.8345, 0.5405, 0.8125, 0.5625, 0.7905, 0.5845, 0.8125, 0.5625, 0.8345, 0.5405, 0.8125, 0.5625, 0.7905, 0.5845, 0.8125, 0.5625, 0.8345, 0.5405, 0.8125, 0.5625, 0.7905, 0.5845, 0.8125, 0.5515, 0.8316, 0.5515, 0.7934, 0.5845, 0.8125, 0.5625, 0.8345, 0.5405, 0.8125, 0.5625, 0.7905, 0.5845, 0.8125, 0.5625, 0.8345, 0.5405, 0.8125, 0.5625, 0.7905, 0.5845, 0.8125, 0.5625, 0.8345, 0.5405, 0.8125, 0.5625, 0.7905, 0.5845, 0.8125, 0.5625, 0.8345, 0.5405, 0.8125, 0.5625, 0.7905, 0.5845, 0.8125, 0.5625, 0.8345, 0.5405, 0.8125, 0.5625, 0.7905, 0.5845, 0.8125, 0.5625, 0.8345, 0.5405, 0.8125, 0.5625, 0.7905, 0.5845, 0.8125, 0.5515, 0.8316, 0.5515, 0.7934, 0.5845, 0.8125, 0.5625, 0.8345, 0.5405, 0.8125, 0.5625, 0.7905, 0.5845, 0.8125, 0.5625, 0.8345, 0.5405, 0.8125, 0.5625, 0.7905, 0.5845, 0.8125, 0.5625, 0.8345, 0.5405, 0.8125, 0.5625, 0.7905, 0.5845, 0.8125, 0.5625, 0.8345, 0.5405, 0.8125, 0.5625, 0.7905, 0.5845, 0.8125, 0.5625, 0.8345, 0.5405, 0.8125, 0.5625, 0.7905, 0.5845, 0.8125, 0.5625, 0.8345, 0.5405, 0.8125, 0.5625, 0.7905, 0.5845, 0.8125, 0.5515, 0.8316, 0.5515, 0.7934, 0.5845, 0.8125, 0.5625, 0.8345, 0.5405, 0.8125, 0.5625, 0.7905, 0.5845, 0.8125, 0.5625, 0.8345, 0.5405, 0.8125, 0.5625, 0.7905, 0.5845, 0.8125, 0.5625, 0.8345, 0.5405, 0.8125, 0.5625, 0.7905, 0.5845, 0.8125, 0.5625, 0.8345, 0.5405, 0.8125, 0.5625, 0.7905, 0.5845, 0.8125, 0.5625, 0.8345, 0.5405, 0.8125, 0.5625, 0.7905, 0.5845, 0.8125, 0.5625, 0.8345, 0.5405, 0.8125, 0.5625, 0.7905, 0.5845, 0.8125, 0.5625, 0.8345, 0.5405, 0.8125, 0.5625, 0.7905, 0.5845, 0.8125, 0.5625, 0.8345, 0.5405, 0.8125, 0.5625, 0.7905, 0.5845, 0.8125, 0.5625, 0.8345, 0.5405, 0.8125, 0.5625, 0.7905, 0.5845, 0.8125, 0.5625, 0.8345, 0.5405, 0.8125, 0.5625, 0.7905, 0.5845, 0.8125, 0.5625, 0.8345, 0.5405, 0.8125, 0.5625, 0.7905, 0.5845, 0.8125, 0.5625, 0.8345, 0.5405, 0.8125, 0.5625, 0.7905, 0.5845, 0.8125, 0.5625, 0.8345, 0.5405, 0.8125, 0.5625, 0.7905, 0.5845, 0.8125, 0.5625, 0.8345, 0.5405, 0.8125, 0.5625, 0.7905, 0.5845, 0.8125, 0.5625, 0.8345, 0.5405, 0.8125, 0.5625, 0.7905, 0.5845, 0.8125, 0.5625, 0.8345, 0.5405, 0.8125, 0.5625, 0.7905, 0.5845, 0.8125, 0.5625, 0.8345, 0.5405, 0.8125, 0.5625, 0.7905, 0.5845, 0.8125, 0.5625, 0.8345, 0.5405, 0.8125, 0.5625, 0.7905, 0.5845, 0.8125, 0.5625, 0.8345, 0.5405, 0.8125, 0.5625, 0.7905, 0.5845, 0.8125, 0.5625, 0.8345, 0.5405, 0.8125, 0.5625, 0.7905, 0.5845, 0.8125, 0.5625, 0.8345, 0.5405, 0.8125, 0.5625, 0.7905, 0.5845, 0.8125, 0.5625, 0.8345, 0.5405, 0.8125, 0.5625, 0.7905, 0.5845, 0.8125, 0.5625, 0.8345, 0.5405, 0.8125, 0.5625, 0.7905, 0.5845, 0.8125, 0.5625, 0.8345, 0.5405, 0.8125, 0.5625, 0.7905, 0.5845, 0.8125, 0.5625, 0.8345, 0.5405, 0.8125, 0.5625, 0.7905, 0.5845, 0.8125, 0.5625, 0.8345, 0.5405, 0.8125, 0.5625, 0.7905, 0.5845, 0.8125, 0.5625, 0.8345, 0.5405, 0.8125, 0.5625, 0.7905, 0.5845, 0.8125, 0.5625, 0.8345, 0.5405, 0.8125, 0.5625, 0.7905, 0.5845, 0.8125, 0.5625, 0.8345, 0.5405, 0.8125, 0.5625, 0.7905, 0.5845, 0.8125, 0.5625, 0.8345, 0.5405, 0.8125, 0.5625, 0.7905, 0.5845, 0.8125, 0.5625, 0.8345, 0.5405, 0.8125, 0.5625, 0.7905, 0.5845, 0.8125, 0.5625, 0.8345, 0.5405, 0.8125, 0.5625, 0.7905, 0.5845, 0.8125, 0.5625, 0.8345, 0.5405, 0.8125, 0.5625, 0.7905, 0.5845, 0.8125, 0.5625, 0.8345, 0.5405, 0.8125, 0.5625, 0.7905, 0.5845, 0.8125, 0.5625, 0.8345, 0.5405, 0.8125, 0.5625, 0.7905, 0.5845, 0.8125, 0.5625, 0.8345, 0.5405, 0.8125, 0.5625, 0.7905, 0.5845, 0.8125, 0.5625, 0.8345, 0.5405, 0.8125, 0.5625, 0.7905, 0.5845, 0.8125, 0.5625, 0.8345, 0.5405, 0.8125, 0.5625, 0.7905, 0.5845, 0.8125, 0.5625, 0.8345, 0.5405, 0.8125, 0.5625, 0.7905, 0.5845, 0.8125, 0.5625, 0.8345, 0.5405, 0.8125, 0.5625, 0.7905, 0.5845, 0.8125, 0.5625, 0.8345, 0.5405, 0.8125, 0.5625, 0.7905, 0.5845, 0.8125, 0.5625, 0.8345, 0.5405, 0.8125, 0.5625, 0.7905])
me_021.materials.append(mat_sea_matte)
me_021.update()
me_022 = bpy.data.meshes.new('厚边框.022')
me_022.from_pydata([(-0.735, -0.205, 0.04), (-0.775, -0.165, 0.04), (-0.735, -0.165, 0.0), (-0.755, -0.1997, 0.04), (-0.735, -0.1997, 0.02003), (-0.7541, -0.1945, 0.02087), (-0.7697, -0.165, 0.02003), (-0.7697, -0.185, 0.04), (-0.7645, -0.1841, 0.02087), (-0.735, -0.185, 0.005344), (-0.755, -0.165, 0.005344), (-0.7541, -0.1841, 0.01053), (0.735, -0.205, 0.04), (0.735, -0.165, 0.0), (0.775, -0.165, 0.04), (0.735, -0.1997, 0.02003), (0.755, -0.1997, 0.04), (0.7541, -0.1945, 0.02087), (0.755, -0.165, 0.005344), (0.735, -0.185, 0.005344), (0.7541, -0.1841, 0.01053), (0.7697, -0.185, 0.04), (0.7697, -0.165, 0.02003), (0.7645, -0.1841, 0.02087), (0.735, -0.005, 0.04), (0.775, -0.045, 0.04), (0.735, -0.045, 0.0), (0.755, -0.01034, 0.04), (0.735, -0.01034, 0.02003), (0.7541, -0.01553, 0.02087), (0.7697, -0.045, 0.02003), (0.7697, -0.02503, 0.04), (0.7645, -0.02587, 0.02087), (0.735, -0.02503, 0.005344), (0.755, -0.045, 0.005344), (0.7541, -0.02587, 0.01053), (-0.775, -0.045, 0.04), (-0.735, -0.005, 0.04), (-0.735, -0.045, 0.0), (-0.7697, -0.02503, 0.04), (-0.7697, -0.045, 0.02003), (-0.7645, -0.02587, 0.02087), (-0.735, -0.01034, 0.02003), (-0.755, -0.01034, 0.04), (-0.7541, -0.01553, 0.02087), (-0.755, -0.045, 0.005344), (-0.735, -0.02503, 0.005344), (-0.7541, -0.02587, 0.01053), (-0.775, -0.165, 0.11), (-0.735, -0.205, 0.11), (-0.735, -0.165, 0.15), (-0.7697, -0.185, 0.11), (-0.7697, -0.165, 0.13), (-0.7645, -0.1841, 0.1291), (-0.735, -0.1997, 0.13), (-0.755, -0.1997, 0.11), (-0.7541, -0.1945, 0.1291), (-0.755, -0.165, 0.1447), (-0.735, -0.185, 0.1447), (-0.7541, -0.1841, 0.1395), (0.735, -0.205, 0.11), (0.775, -0.165, 0.11), (0.735, -0.165, 0.15), (0.755, -0.1997, 0.11), (0.735, -0.1997, 0.13), (0.7541, -0.1945, 0.1291), (0.7697, -0.165, 0.13), (0.7697, -0.185, 0.11), (0.7645, -0.1841, 0.1291), (0.735, -0.185, 0.1447), (0.755, -0.165, 0.1447), (0.7541, -0.1841, 0.1395), (0.775, -0.045, 0.11), (0.735, -0.005, 0.11), (0.735, -0.045, 0.15), (0.7697, -0.02503, 0.11), (0.7697, -0.045, 0.13), (0.7645, -0.02587, 0.1291), (0.735, -0.01034, 0.13), (0.755, -0.01034, 0.11), (0.7541, -0.01553, 0.1291), (0.755, -0.045, 0.1447), (0.735, -0.02503, 0.1447), (0.7541, -0.02587, 0.1395), (-0.775, -0.045, 0.11), (-0.735, -0.045, 0.15), (-0.735, -0.005, 0.11), (-0.7697, -0.045, 0.13), (-0.7697, -0.02503, 0.11), (-0.7645, -0.02587, 0.1291), (-0.735, -0.02503, 0.1447), (-0.755, -0.045, 0.1447), (-0.7541, -0.02587, 0.1395), (-0.755, -0.01034, 0.11), (-0.735, -0.01034, 0.13), (-0.7541, -0.01553, 0.1291)], [], [(0, 3, 5, 4), (3, 7, 8, 5), (1, 6, 8, 7), (6, 10, 11, 8), (2, 9, 11, 10), (9, 4, 5, 11), (5, 8, 11), (12, 15, 17, 16), (15, 19, 20, 17), (13, 18, 20, 19), (18, 22, 23, 20), (14, 21, 23, 22), (21, 16, 17, 23), (17, 20, 23), (24, 27, 29, 28), (27, 31, 32, 29), (25, 30, 32, 31), (30, 34, 35, 32), (26, 33, 35, 34), (33, 28, 29, 35), (29, 32, 35), (36, 39, 41, 40), (39, 43, 44, 41), (37, 42, 44, 43), (42, 46, 47, 44), (38, 45, 47, 46), (45, 40, 41, 47), (41, 44, 47), (48, 51, 53, 52), (51, 55, 56, 53), (49, 54, 56, 55), (54, 58, 59, 56), (50, 57, 59, 58), (57, 52, 53, 59), (53, 56, 59), (60, 63, 65, 64), (63, 67, 68, 65), (61, 66, 68, 67), (66, 70, 71, 68), (62, 69, 71, 70), (69, 64, 65, 71), (65, 68, 71), (72, 75, 77, 76), (75, 79, 80, 77), (73, 78, 80, 79), (78, 82, 83, 80), (74, 81, 83, 82), (81, 76, 77, 83), (77, 80, 83), (84, 87, 89, 88), (87, 91, 92, 89), (85, 90, 92, 91), (90, 94, 95, 92), (86, 93, 95, 94), (93, 88, 89, 95), (89, 92, 95), (2, 13, 19, 9), (9, 19, 15, 4), (4, 15, 12, 0), (1, 36, 40, 6), (6, 40, 45, 10), (10, 45, 38, 2), (26, 38, 46, 33), (33, 46, 42, 28), (28, 42, 37, 24), (13, 26, 34, 18), (18, 34, 30, 22), (22, 30, 25, 14), (50, 85, 91, 57), (57, 91, 87, 52), (52, 87, 84, 48), (49, 60, 64, 54), (54, 64, 69, 58), (58, 69, 62, 50), (61, 72, 76, 66), (66, 76, 81, 70), (70, 81, 74, 62), (73, 86, 94, 78), (78, 94, 90, 82), (82, 90, 85, 74), (0, 49, 55, 3), (3, 55, 51, 7), (7, 51, 48, 1), (14, 61, 67, 21), (21, 67, 63, 16), (16, 63, 60, 12), (24, 73, 79, 27), (27, 79, 75, 31), (31, 75, 72, 25), (36, 84, 88, 39), (39, 88, 93, 43), (43, 93, 86, 37), (0, 12, 60, 49), (2, 38, 26, 13), (36, 1, 48, 84), (14, 25, 72, 61), (24, 37, 86, 73), (50, 62, 74, 85)])
me_022.polygons.foreach_set('use_smooth', [1, 1, 1, 1, 1, 1, 0, 1, 1, 1, 1, 1, 1, 0, 1, 1, 1, 1, 1, 1, 0, 1, 1, 1, 1, 1, 1, 0, 1, 1, 1, 1, 1, 1, 0, 1, 1, 1, 1, 1, 1, 0, 1, 1, 1, 1, 1, 1, 0, 1, 1, 1, 1, 1, 1, 0, 0, 0, 0, 1, 1, 1, 0, 0, 0, 1, 1, 1, 1, 1, 1, 0, 0, 0, 1, 1, 1, 0, 0, 0, 1, 1, 1, 1, 1, 1, 1, 1, 1, 1, 1, 1, 0, 0, 1, 1, 0, 0])
_uv = me_022.uv_layers.new(name='PaletteUV')
_uv.uv.foreach_set('vector', [0.5845, 0.8125, 0.5625, 0.8345, 0.5405, 0.8125, 0.5625, 0.7905, 0.5845, 0.8125, 0.5625, 0.8345, 0.5405, 0.8125, 0.5625, 0.7905, 0.5845, 0.8125, 0.5625, 0.8345, 0.5405, 0.8125, 0.5625, 0.7905, 0.5845, 0.8125, 0.5625, 0.8345, 0.5405, 0.8125, 0.5625, 0.7905, 0.5845, 0.8125, 0.5625, 0.8345, 0.5405, 0.8125, 0.5625, 0.7905, 0.5845, 0.8125, 0.5625, 0.8345, 0.5405, 0.8125, 0.5625, 0.7905, 0.5845, 0.8125, 0.5515, 0.8316, 0.5515, 0.7934, 0.5845, 0.8125, 0.5625, 0.8345, 0.5405, 0.8125, 0.5625, 0.7905, 0.5845, 0.8125, 0.5625, 0.8345, 0.5405, 0.8125, 0.5625, 0.7905, 0.5845, 0.8125, 0.5625, 0.8345, 0.5405, 0.8125, 0.5625, 0.7905, 0.5845, 0.8125, 0.5625, 0.8345, 0.5405, 0.8125, 0.5625, 0.7905, 0.5845, 0.8125, 0.5625, 0.8345, 0.5405, 0.8125, 0.5625, 0.7905, 0.5845, 0.8125, 0.5625, 0.8345, 0.5405, 0.8125, 0.5625, 0.7905, 0.5845, 0.8125, 0.5515, 0.8316, 0.5515, 0.7934, 0.5845, 0.8125, 0.5625, 0.8345, 0.5405, 0.8125, 0.5625, 0.7905, 0.5845, 0.8125, 0.5625, 0.8345, 0.5405, 0.8125, 0.5625, 0.7905, 0.5845, 0.8125, 0.5625, 0.8345, 0.5405, 0.8125, 0.5625, 0.7905, 0.5845, 0.8125, 0.5625, 0.8345, 0.5405, 0.8125, 0.5625, 0.7905, 0.5845, 0.8125, 0.5625, 0.8345, 0.5405, 0.8125, 0.5625, 0.7905, 0.5845, 0.8125, 0.5625, 0.8345, 0.5405, 0.8125, 0.5625, 0.7905, 0.5845, 0.8125, 0.5515, 0.8316, 0.5515, 0.7934, 0.5845, 0.8125, 0.5625, 0.8345, 0.5405, 0.8125, 0.5625, 0.7905, 0.5845, 0.8125, 0.5625, 0.8345, 0.5405, 0.8125, 0.5625, 0.7905, 0.5845, 0.8125, 0.5625, 0.8345, 0.5405, 0.8125, 0.5625, 0.7905, 0.5845, 0.8125, 0.5625, 0.8345, 0.5405, 0.8125, 0.5625, 0.7905, 0.5845, 0.8125, 0.5625, 0.8345, 0.5405, 0.8125, 0.5625, 0.7905, 0.5845, 0.8125, 0.5625, 0.8345, 0.5405, 0.8125, 0.5625, 0.7905, 0.5845, 0.8125, 0.5515, 0.8316, 0.5515, 0.7934, 0.5845, 0.8125, 0.5625, 0.8345, 0.5405, 0.8125, 0.5625, 0.7905, 0.5845, 0.8125, 0.5625, 0.8345, 0.5405, 0.8125, 0.5625, 0.7905, 0.5845, 0.8125, 0.5625, 0.8345, 0.5405, 0.8125, 0.5625, 0.7905, 0.5845, 0.8125, 0.5625, 0.8345, 0.5405, 0.8125, 0.5625, 0.7905, 0.5845, 0.8125, 0.5625, 0.8345, 0.5405, 0.8125, 0.5625, 0.7905, 0.5845, 0.8125, 0.5625, 0.8345, 0.5405, 0.8125, 0.5625, 0.7905, 0.5845, 0.8125, 0.5515, 0.8316, 0.5515, 0.7934, 0.5845, 0.8125, 0.5625, 0.8345, 0.5405, 0.8125, 0.5625, 0.7905, 0.5845, 0.8125, 0.5625, 0.8345, 0.5405, 0.8125, 0.5625, 0.7905, 0.5845, 0.8125, 0.5625, 0.8345, 0.5405, 0.8125, 0.5625, 0.7905, 0.5845, 0.8125, 0.5625, 0.8345, 0.5405, 0.8125, 0.5625, 0.7905, 0.5845, 0.8125, 0.5625, 0.8345, 0.5405, 0.8125, 0.5625, 0.7905, 0.5845, 0.8125, 0.5625, 0.8345, 0.5405, 0.8125, 0.5625, 0.7905, 0.5845, 0.8125, 0.5515, 0.8316, 0.5515, 0.7934, 0.5845, 0.8125, 0.5625, 0.8345, 0.5405, 0.8125, 0.5625, 0.7905, 0.5845, 0.8125, 0.5625, 0.8345, 0.5405, 0.8125, 0.5625, 0.7905, 0.5845, 0.8125, 0.5625, 0.8345, 0.5405, 0.8125, 0.5625, 0.7905, 0.5845, 0.8125, 0.5625, 0.8345, 0.5405, 0.8125, 0.5625, 0.7905, 0.5845, 0.8125, 0.5625, 0.8345, 0.5405, 0.8125, 0.5625, 0.7905, 0.5845, 0.8125, 0.5625, 0.8345, 0.5405, 0.8125, 0.5625, 0.7905, 0.5845, 0.8125, 0.5515, 0.8316, 0.5515, 0.7934, 0.5845, 0.8125, 0.5625, 0.8345, 0.5405, 0.8125, 0.5625, 0.7905, 0.5845, 0.8125, 0.5625, 0.8345, 0.5405, 0.8125, 0.5625, 0.7905, 0.5845, 0.8125, 0.5625, 0.8345, 0.5405, 0.8125, 0.5625, 0.7905, 0.5845, 0.8125, 0.5625, 0.8345, 0.5405, 0.8125, 0.5625, 0.7905, 0.5845, 0.8125, 0.5625, 0.8345, 0.5405, 0.8125, 0.5625, 0.7905, 0.5845, 0.8125, 0.5625, 0.8345, 0.5405, 0.8125, 0.5625, 0.7905, 0.5845, 0.8125, 0.5515, 0.8316, 0.5515, 0.7934, 0.5845, 0.8125, 0.5625, 0.8345, 0.5405, 0.8125, 0.5625, 0.7905, 0.5845, 0.8125, 0.5625, 0.8345, 0.5405, 0.8125, 0.5625, 0.7905, 0.5845, 0.8125, 0.5625, 0.8345, 0.5405, 0.8125, 0.5625, 0.7905, 0.5845, 0.8125, 0.5625, 0.8345, 0.5405, 0.8125, 0.5625, 0.7905, 0.5845, 0.8125, 0.5625, 0.8345, 0.5405, 0.8125, 0.5625, 0.7905, 0.5845, 0.8125, 0.5625, 0.8345, 0.5405, 0.8125, 0.5625, 0.7905, 0.5845, 0.8125, 0.5625, 0.8345, 0.5405, 0.8125, 0.5625, 0.7905, 0.5845, 0.8125, 0.5625, 0.8345, 0.5405, 0.8125, 0.5625, 0.7905, 0.5845, 0.8125, 0.5625, 0.8345, 0.5405, 0.8125, 0.5625, 0.7905, 0.5845, 0.8125, 0.5625, 0.8345, 0.5405, 0.8125, 0.5625, 0.7905, 0.5845, 0.8125, 0.5625, 0.8345, 0.5405, 0.8125, 0.5625, 0.7905, 0.5845, 0.8125, 0.5625, 0.8345, 0.5405, 0.8125, 0.5625, 0.7905, 0.5845, 0.8125, 0.5625, 0.8345, 0.5405, 0.8125, 0.5625, 0.7905, 0.5845, 0.8125, 0.5625, 0.8345, 0.5405, 0.8125, 0.5625, 0.7905, 0.5845, 0.8125, 0.5625, 0.8345, 0.5405, 0.8125, 0.5625, 0.7905, 0.5845, 0.8125, 0.5625, 0.8345, 0.5405, 0.8125, 0.5625, 0.7905, 0.5845, 0.8125, 0.5625, 0.8345, 0.5405, 0.8125, 0.5625, 0.7905, 0.5845, 0.8125, 0.5625, 0.8345, 0.5405, 0.8125, 0.5625, 0.7905, 0.5845, 0.8125, 0.5625, 0.8345, 0.5405, 0.8125, 0.5625, 0.7905, 0.5845, 0.8125, 0.5625, 0.8345, 0.5405, 0.8125, 0.5625, 0.7905, 0.5845, 0.8125, 0.5625, 0.8345, 0.5405, 0.8125, 0.5625, 0.7905, 0.5845, 0.8125, 0.5625, 0.8345, 0.5405, 0.8125, 0.5625, 0.7905, 0.5845, 0.8125, 0.5625, 0.8345, 0.5405, 0.8125, 0.5625, 0.7905, 0.5845, 0.8125, 0.5625, 0.8345, 0.5405, 0.8125, 0.5625, 0.7905, 0.5845, 0.8125, 0.5625, 0.8345, 0.5405, 0.8125, 0.5625, 0.7905, 0.5845, 0.8125, 0.5625, 0.8345, 0.5405, 0.8125, 0.5625, 0.7905, 0.5845, 0.8125, 0.5625, 0.8345, 0.5405, 0.8125, 0.5625, 0.7905, 0.5845, 0.8125, 0.5625, 0.8345, 0.5405, 0.8125, 0.5625, 0.7905, 0.5845, 0.8125, 0.5625, 0.8345, 0.5405, 0.8125, 0.5625, 0.7905, 0.5845, 0.8125, 0.5625, 0.8345, 0.5405, 0.8125, 0.5625, 0.7905, 0.5845, 0.8125, 0.5625, 0.8345, 0.5405, 0.8125, 0.5625, 0.7905, 0.5845, 0.8125, 0.5625, 0.8345, 0.5405, 0.8125, 0.5625, 0.7905, 0.5845, 0.8125, 0.5625, 0.8345, 0.5405, 0.8125, 0.5625, 0.7905, 0.5845, 0.8125, 0.5625, 0.8345, 0.5405, 0.8125, 0.5625, 0.7905, 0.5845, 0.8125, 0.5625, 0.8345, 0.5405, 0.8125, 0.5625, 0.7905, 0.5845, 0.8125, 0.5625, 0.8345, 0.5405, 0.8125, 0.5625, 0.7905, 0.5845, 0.8125, 0.5625, 0.8345, 0.5405, 0.8125, 0.5625, 0.7905, 0.5845, 0.8125, 0.5625, 0.8345, 0.5405, 0.8125, 0.5625, 0.7905, 0.5845, 0.8125, 0.5625, 0.8345, 0.5405, 0.8125, 0.5625, 0.7905, 0.5845, 0.8125, 0.5625, 0.8345, 0.5405, 0.8125, 0.5625, 0.7905, 0.5845, 0.8125, 0.5625, 0.8345, 0.5405, 0.8125, 0.5625, 0.7905, 0.5845, 0.8125, 0.5625, 0.8345, 0.5405, 0.8125, 0.5625, 0.7905])
me_022.materials.append(mat_sea_matte)
me_022.update()
me_023 = bpy.data.meshes.new('厚边框.023')
me_023.from_pydata([(-0.735, -0.205, 2.59), (-0.775, -0.165, 2.59), (-0.735, -0.165, 2.55), (-0.755, -0.1997, 2.59), (-0.735, -0.1997, 2.57), (-0.7541, -0.1945, 2.571), (-0.7697, -0.165, 2.57), (-0.7697, -0.185, 2.59), (-0.7645, -0.1841, 2.571), (-0.735, -0.185, 2.555), (-0.755, -0.165, 2.555), (-0.7541, -0.1841, 2.561), (0.735, -0.205, 2.59), (0.735, -0.165, 2.55), (0.775, -0.165, 2.59), (0.735, -0.1997, 2.57), (0.755, -0.1997, 2.59), (0.7541, -0.1945, 2.571), (0.755, -0.165, 2.555), (0.735, -0.185, 2.555), (0.7541, -0.1841, 2.561), (0.7697, -0.185, 2.59), (0.7697, -0.165, 2.57), (0.7645, -0.1841, 2.571), (0.735, -0.005, 2.59), (0.775, -0.045, 2.59), (0.735, -0.045, 2.55), (0.755, -0.01034, 2.59), (0.735, -0.01034, 2.57), (0.7541, -0.01553, 2.571), (0.7697, -0.045, 2.57), (0.7697, -0.02503, 2.59), (0.7645, -0.02587, 2.571), (0.735, -0.02503, 2.555), (0.755, -0.045, 2.555), (0.7541, -0.02587, 2.561), (-0.775, -0.045, 2.59), (-0.735, -0.005, 2.59), (-0.735, -0.045, 2.55), (-0.7697, -0.02503, 2.59), (-0.7697, -0.045, 2.57), (-0.7645, -0.02587, 2.571), (-0.735, -0.01034, 2.57), (-0.755, -0.01034, 2.59), (-0.7541, -0.01553, 2.571), (-0.755, -0.045, 2.555), (-0.735, -0.02503, 2.555), (-0.7541, -0.02587, 2.561), (-0.775, -0.165, 2.66), (-0.735, -0.205, 2.66), (-0.735, -0.165, 2.7), (-0.7697, -0.185, 2.66), (-0.7697, -0.165, 2.68), (-0.7645, -0.1841, 2.679), (-0.735, -0.1997, 2.68), (-0.755, -0.1997, 2.66), (-0.7541, -0.1945, 2.679), (-0.755, -0.165, 2.695), (-0.735, -0.185, 2.695), (-0.7541, -0.1841, 2.689), (0.735, -0.205, 2.66), (0.775, -0.165, 2.66), (0.735, -0.165, 2.7), (0.755, -0.1997, 2.66), (0.735, -0.1997, 2.68), (0.7541, -0.1945, 2.679), (0.7697, -0.165, 2.68), (0.7697, -0.185, 2.66), (0.7645, -0.1841, 2.679), (0.735, -0.185, 2.695), (0.755, -0.165, 2.695), (0.7541, -0.1841, 2.689), (0.775, -0.045, 2.66), (0.735, -0.005, 2.66), (0.735, -0.045, 2.7), (0.7697, -0.02503, 2.66), (0.7697, -0.045, 2.68), (0.7645, -0.02587, 2.679), (0.735, -0.01034, 2.68), (0.755, -0.01034, 2.66), (0.7541, -0.01553, 2.679), (0.755, -0.045, 2.695), (0.735, -0.02503, 2.695), (0.7541, -0.02587, 2.689), (-0.775, -0.045, 2.66), (-0.735, -0.045, 2.7), (-0.735, -0.005, 2.66), (-0.7697, -0.045, 2.68), (-0.7697, -0.02503, 2.66), (-0.7645, -0.02587, 2.679), (-0.735, -0.02503, 2.695), (-0.755, -0.045, 2.695), (-0.7541, -0.02587, 2.689), (-0.755, -0.01034, 2.66), (-0.735, -0.01034, 2.68), (-0.7541, -0.01553, 2.679)], [], [(0, 3, 5, 4), (3, 7, 8, 5), (1, 6, 8, 7), (6, 10, 11, 8), (2, 9, 11, 10), (9, 4, 5, 11), (5, 8, 11), (12, 15, 17, 16), (15, 19, 20, 17), (13, 18, 20, 19), (18, 22, 23, 20), (14, 21, 23, 22), (21, 16, 17, 23), (17, 20, 23), (24, 27, 29, 28), (27, 31, 32, 29), (25, 30, 32, 31), (30, 34, 35, 32), (26, 33, 35, 34), (33, 28, 29, 35), (29, 32, 35), (36, 39, 41, 40), (39, 43, 44, 41), (37, 42, 44, 43), (42, 46, 47, 44), (38, 45, 47, 46), (45, 40, 41, 47), (41, 44, 47), (48, 51, 53, 52), (51, 55, 56, 53), (49, 54, 56, 55), (54, 58, 59, 56), (50, 57, 59, 58), (57, 52, 53, 59), (53, 56, 59), (60, 63, 65, 64), (63, 67, 68, 65), (61, 66, 68, 67), (66, 70, 71, 68), (62, 69, 71, 70), (69, 64, 65, 71), (65, 68, 71), (72, 75, 77, 76), (75, 79, 80, 77), (73, 78, 80, 79), (78, 82, 83, 80), (74, 81, 83, 82), (81, 76, 77, 83), (77, 80, 83), (84, 87, 89, 88), (87, 91, 92, 89), (85, 90, 92, 91), (90, 94, 95, 92), (86, 93, 95, 94), (93, 88, 89, 95), (89, 92, 95), (2, 13, 19, 9), (9, 19, 15, 4), (4, 15, 12, 0), (1, 36, 40, 6), (6, 40, 45, 10), (10, 45, 38, 2), (26, 38, 46, 33), (33, 46, 42, 28), (28, 42, 37, 24), (13, 26, 34, 18), (18, 34, 30, 22), (22, 30, 25, 14), (50, 85, 91, 57), (57, 91, 87, 52), (52, 87, 84, 48), (49, 60, 64, 54), (54, 64, 69, 58), (58, 69, 62, 50), (61, 72, 76, 66), (66, 76, 81, 70), (70, 81, 74, 62), (73, 86, 94, 78), (78, 94, 90, 82), (82, 90, 85, 74), (0, 49, 55, 3), (3, 55, 51, 7), (7, 51, 48, 1), (14, 61, 67, 21), (21, 67, 63, 16), (16, 63, 60, 12), (24, 73, 79, 27), (27, 79, 75, 31), (31, 75, 72, 25), (36, 84, 88, 39), (39, 88, 93, 43), (43, 93, 86, 37), (0, 12, 60, 49), (2, 38, 26, 13), (36, 1, 48, 84), (14, 25, 72, 61), (24, 37, 86, 73), (50, 62, 74, 85)])
me_023.polygons.foreach_set('use_smooth', [1, 1, 1, 1, 1, 1, 0, 1, 1, 1, 1, 1, 1, 0, 1, 1, 1, 1, 1, 1, 0, 1, 1, 1, 1, 1, 1, 0, 1, 1, 1, 1, 1, 1, 0, 1, 1, 1, 1, 1, 1, 0, 1, 1, 1, 1, 1, 1, 0, 1, 1, 1, 1, 1, 1, 0, 0, 0, 0, 1, 1, 1, 0, 0, 0, 1, 1, 1, 1, 1, 1, 0, 0, 0, 1, 1, 1, 0, 0, 0, 1, 1, 1, 1, 1, 1, 1, 1, 1, 1, 1, 1, 0, 0, 1, 1, 0, 0])
_uv = me_023.uv_layers.new(name='PaletteUV')
_uv.uv.foreach_set('vector', [0.5845, 0.8125, 0.5625, 0.8345, 0.5405, 0.8125, 0.5625, 0.7905, 0.5845, 0.8125, 0.5625, 0.8345, 0.5405, 0.8125, 0.5625, 0.7905, 0.5845, 0.8125, 0.5625, 0.8345, 0.5405, 0.8125, 0.5625, 0.7905, 0.5845, 0.8125, 0.5625, 0.8345, 0.5405, 0.8125, 0.5625, 0.7905, 0.5845, 0.8125, 0.5625, 0.8345, 0.5405, 0.8125, 0.5625, 0.7905, 0.5845, 0.8125, 0.5625, 0.8345, 0.5405, 0.8125, 0.5625, 0.7905, 0.5845, 0.8125, 0.5515, 0.8316, 0.5515, 0.7934, 0.5845, 0.8125, 0.5625, 0.8345, 0.5405, 0.8125, 0.5625, 0.7905, 0.5845, 0.8125, 0.5625, 0.8345, 0.5405, 0.8125, 0.5625, 0.7905, 0.5845, 0.8125, 0.5625, 0.8345, 0.5405, 0.8125, 0.5625, 0.7905, 0.5845, 0.8125, 0.5625, 0.8345, 0.5405, 0.8125, 0.5625, 0.7905, 0.5845, 0.8125, 0.5625, 0.8345, 0.5405, 0.8125, 0.5625, 0.7905, 0.5845, 0.8125, 0.5625, 0.8345, 0.5405, 0.8125, 0.5625, 0.7905, 0.5845, 0.8125, 0.5515, 0.8316, 0.5515, 0.7934, 0.5845, 0.8125, 0.5625, 0.8345, 0.5405, 0.8125, 0.5625, 0.7905, 0.5845, 0.8125, 0.5625, 0.8345, 0.5405, 0.8125, 0.5625, 0.7905, 0.5845, 0.8125, 0.5625, 0.8345, 0.5405, 0.8125, 0.5625, 0.7905, 0.5845, 0.8125, 0.5625, 0.8345, 0.5405, 0.8125, 0.5625, 0.7905, 0.5845, 0.8125, 0.5625, 0.8345, 0.5405, 0.8125, 0.5625, 0.7905, 0.5845, 0.8125, 0.5625, 0.8345, 0.5405, 0.8125, 0.5625, 0.7905, 0.5845, 0.8125, 0.5515, 0.8316, 0.5515, 0.7934, 0.5845, 0.8125, 0.5625, 0.8345, 0.5405, 0.8125, 0.5625, 0.7905, 0.5845, 0.8125, 0.5625, 0.8345, 0.5405, 0.8125, 0.5625, 0.7905, 0.5845, 0.8125, 0.5625, 0.8345, 0.5405, 0.8125, 0.5625, 0.7905, 0.5845, 0.8125, 0.5625, 0.8345, 0.5405, 0.8125, 0.5625, 0.7905, 0.5845, 0.8125, 0.5625, 0.8345, 0.5405, 0.8125, 0.5625, 0.7905, 0.5845, 0.8125, 0.5625, 0.8345, 0.5405, 0.8125, 0.5625, 0.7905, 0.5845, 0.8125, 0.5515, 0.8316, 0.5515, 0.7934, 0.5845, 0.8125, 0.5625, 0.8345, 0.5405, 0.8125, 0.5625, 0.7905, 0.5845, 0.8125, 0.5625, 0.8345, 0.5405, 0.8125, 0.5625, 0.7905, 0.5845, 0.8125, 0.5625, 0.8345, 0.5405, 0.8125, 0.5625, 0.7905, 0.5845, 0.8125, 0.5625, 0.8345, 0.5405, 0.8125, 0.5625, 0.7905, 0.5845, 0.8125, 0.5625, 0.8345, 0.5405, 0.8125, 0.5625, 0.7905, 0.5845, 0.8125, 0.5625, 0.8345, 0.5405, 0.8125, 0.5625, 0.7905, 0.5845, 0.8125, 0.5515, 0.8316, 0.5515, 0.7934, 0.5845, 0.8125, 0.5625, 0.8345, 0.5405, 0.8125, 0.5625, 0.7905, 0.5845, 0.8125, 0.5625, 0.8345, 0.5405, 0.8125, 0.5625, 0.7905, 0.5845, 0.8125, 0.5625, 0.8345, 0.5405, 0.8125, 0.5625, 0.7905, 0.5845, 0.8125, 0.5625, 0.8345, 0.5405, 0.8125, 0.5625, 0.7905, 0.5845, 0.8125, 0.5625, 0.8345, 0.5405, 0.8125, 0.5625, 0.7905, 0.5845, 0.8125, 0.5625, 0.8345, 0.5405, 0.8125, 0.5625, 0.7905, 0.5845, 0.8125, 0.5515, 0.8316, 0.5515, 0.7934, 0.5845, 0.8125, 0.5625, 0.8345, 0.5405, 0.8125, 0.5625, 0.7905, 0.5845, 0.8125, 0.5625, 0.8345, 0.5405, 0.8125, 0.5625, 0.7905, 0.5845, 0.8125, 0.5625, 0.8345, 0.5405, 0.8125, 0.5625, 0.7905, 0.5845, 0.8125, 0.5625, 0.8345, 0.5405, 0.8125, 0.5625, 0.7905, 0.5845, 0.8125, 0.5625, 0.8345, 0.5405, 0.8125, 0.5625, 0.7905, 0.5845, 0.8125, 0.5625, 0.8345, 0.5405, 0.8125, 0.5625, 0.7905, 0.5845, 0.8125, 0.5515, 0.8316, 0.5515, 0.7934, 0.5845, 0.8125, 0.5625, 0.8345, 0.5405, 0.8125, 0.5625, 0.7905, 0.5845, 0.8125, 0.5625, 0.8345, 0.5405, 0.8125, 0.5625, 0.7905, 0.5845, 0.8125, 0.5625, 0.8345, 0.5405, 0.8125, 0.5625, 0.7905, 0.5845, 0.8125, 0.5625, 0.8345, 0.5405, 0.8125, 0.5625, 0.7905, 0.5845, 0.8125, 0.5625, 0.8345, 0.5405, 0.8125, 0.5625, 0.7905, 0.5845, 0.8125, 0.5625, 0.8345, 0.5405, 0.8125, 0.5625, 0.7905, 0.5845, 0.8125, 0.5515, 0.8316, 0.5515, 0.7934, 0.5845, 0.8125, 0.5625, 0.8345, 0.5405, 0.8125, 0.5625, 0.7905, 0.5845, 0.8125, 0.5625, 0.8345, 0.5405, 0.8125, 0.5625, 0.7905, 0.5845, 0.8125, 0.5625, 0.8345, 0.5405, 0.8125, 0.5625, 0.7905, 0.5845, 0.8125, 0.5625, 0.8345, 0.5405, 0.8125, 0.5625, 0.7905, 0.5845, 0.8125, 0.5625, 0.8345, 0.5405, 0.8125, 0.5625, 0.7905, 0.5845, 0.8125, 0.5625, 0.8345, 0.5405, 0.8125, 0.5625, 0.7905, 0.5845, 0.8125, 0.5625, 0.8345, 0.5405, 0.8125, 0.5625, 0.7905, 0.5845, 0.8125, 0.5625, 0.8345, 0.5405, 0.8125, 0.5625, 0.7905, 0.5845, 0.8125, 0.5625, 0.8345, 0.5405, 0.8125, 0.5625, 0.7905, 0.5845, 0.8125, 0.5625, 0.8345, 0.5405, 0.8125, 0.5625, 0.7905, 0.5845, 0.8125, 0.5625, 0.8345, 0.5405, 0.8125, 0.5625, 0.7905, 0.5845, 0.8125, 0.5625, 0.8345, 0.5405, 0.8125, 0.5625, 0.7905, 0.5845, 0.8125, 0.5625, 0.8345, 0.5405, 0.8125, 0.5625, 0.7905, 0.5845, 0.8125, 0.5625, 0.8345, 0.5405, 0.8125, 0.5625, 0.7905, 0.5845, 0.8125, 0.5625, 0.8345, 0.5405, 0.8125, 0.5625, 0.7905, 0.5845, 0.8125, 0.5625, 0.8345, 0.5405, 0.8125, 0.5625, 0.7905, 0.5845, 0.8125, 0.5625, 0.8345, 0.5405, 0.8125, 0.5625, 0.7905, 0.5845, 0.8125, 0.5625, 0.8345, 0.5405, 0.8125, 0.5625, 0.7905, 0.5845, 0.8125, 0.5625, 0.8345, 0.5405, 0.8125, 0.5625, 0.7905, 0.5845, 0.8125, 0.5625, 0.8345, 0.5405, 0.8125, 0.5625, 0.7905, 0.5845, 0.8125, 0.5625, 0.8345, 0.5405, 0.8125, 0.5625, 0.7905, 0.5845, 0.8125, 0.5625, 0.8345, 0.5405, 0.8125, 0.5625, 0.7905, 0.5845, 0.8125, 0.5625, 0.8345, 0.5405, 0.8125, 0.5625, 0.7905, 0.5845, 0.8125, 0.5625, 0.8345, 0.5405, 0.8125, 0.5625, 0.7905, 0.5845, 0.8125, 0.5625, 0.8345, 0.5405, 0.8125, 0.5625, 0.7905, 0.5845, 0.8125, 0.5625, 0.8345, 0.5405, 0.8125, 0.5625, 0.7905, 0.5845, 0.8125, 0.5625, 0.8345, 0.5405, 0.8125, 0.5625, 0.7905, 0.5845, 0.8125, 0.5625, 0.8345, 0.5405, 0.8125, 0.5625, 0.7905, 0.5845, 0.8125, 0.5625, 0.8345, 0.5405, 0.8125, 0.5625, 0.7905, 0.5845, 0.8125, 0.5625, 0.8345, 0.5405, 0.8125, 0.5625, 0.7905, 0.5845, 0.8125, 0.5625, 0.8345, 0.5405, 0.8125, 0.5625, 0.7905, 0.5845, 0.8125, 0.5625, 0.8345, 0.5405, 0.8125, 0.5625, 0.7905, 0.5845, 0.8125, 0.5625, 0.8345, 0.5405, 0.8125, 0.5625, 0.7905, 0.5845, 0.8125, 0.5625, 0.8345, 0.5405, 0.8125, 0.5625, 0.7905, 0.5845, 0.8125, 0.5625, 0.8345, 0.5405, 0.8125, 0.5625, 0.7905, 0.5845, 0.8125, 0.5625, 0.8345, 0.5405, 0.8125, 0.5625, 0.7905, 0.5845, 0.8125, 0.5625, 0.8345, 0.5405, 0.8125, 0.5625, 0.7905, 0.5845, 0.8125, 0.5625, 0.8345, 0.5405, 0.8125, 0.5625, 0.7905, 0.5845, 0.8125, 0.5625, 0.8345, 0.5405, 0.8125, 0.5625, 0.7905, 0.5845, 0.8125, 0.5625, 0.8345, 0.5405, 0.8125, 0.5625, 0.7905, 0.5845, 0.8125, 0.5625, 0.8345, 0.5405, 0.8125, 0.5625, 0.7905, 0.5845, 0.8125, 0.5625, 0.8345, 0.5405, 0.8125, 0.5625, 0.7905])
me_023.materials.append(mat_sea_matte)
me_023.update()

# ---- objects
ob_005 = bpy.data.objects.new('厚实广告底板.005', me_005)
ob_small_placard = bpy.data.objects.new('small_placard', me_small_placard)
ob_020 = bpy.data.objects.new('厚边框.020', me_020)
ob_021 = bpy.data.objects.new('厚边框.021', me_021)
ob_022 = bpy.data.objects.new('厚边框.022', me_022)
ob_023 = bpy.data.objects.new('厚边框.023', me_023)

# ---- transforms, parenting, visibility, modifiers, constraints
ob_005.location = (0.0, 0.0, 0.0)
ob_small_placard.location = (0.0, 0.0, 0.0)
ob_020.location = (0.0, 0.0, 0.0)
ob_021.location = (0.0, 0.0, 0.0)
ob_022.location = (0.0, 0.0, 0.0)
ob_023.location = (0.0, 0.0, 0.0)

# ---- collection membership
col_ngq_33.objects.link(ob_005)
col_ngq_33.objects.link(ob_small_placard)
col_ngq_33.objects.link(ob_020)
col_ngq_33.objects.link(ob_021)
col_ngq_33.objects.link(ob_022)
col_ngq_33.objects.link(ob_023)

# ---- scene / render settings (as saved in the file)
scene.frame_start = 1; scene.frame_end = 250; scene.frame_set(1)
scene.render.engine = 'BLENDER_EEVEE_NEXT'
bpy.context.view_layer.update()

# ---- added for rendering (the .blend has no active camera and no usable light): camera, sun + grey world if the file has none
cam_auto = bpy.data.cameras.new('AutoCamera')
cam_auto.lens = 50.0
cam_auto.sensor_width = 36.0
cam_auto.clip_end = 1000.0
ob_auto_camera = bpy.data.objects.new('AutoCamera', cam_auto)
scene.collection.objects.link(ob_auto_camera)
ob_auto_camera.location = (2.90535, -3.48642, 3.67428)
ob_auto_camera.rotation_euler = (1.09748, -7.21219e-08, 0.694738)
scene.camera = ob_auto_camera
light_auto_sun = bpy.data.lights.new('AutoSun', 'SUN')
light_auto_sun.energy = 3.0
light_auto_sun.angle = 0.0523599
ob_auto_sun = bpy.data.objects.new('AutoSun', light_auto_sun)
scene.collection.objects.link(ob_auto_sun)
ob_auto_sun.rotation_euler = (0.872665, 0.174533, 0.523599)
if scene.world is None:
    world_auto = bpy.data.worlds.new('AutoWorld')
    world_auto.color = (0.3, 0.3, 0.3)
    scene.world = world_auto
bpy.context.view_layer.update()
